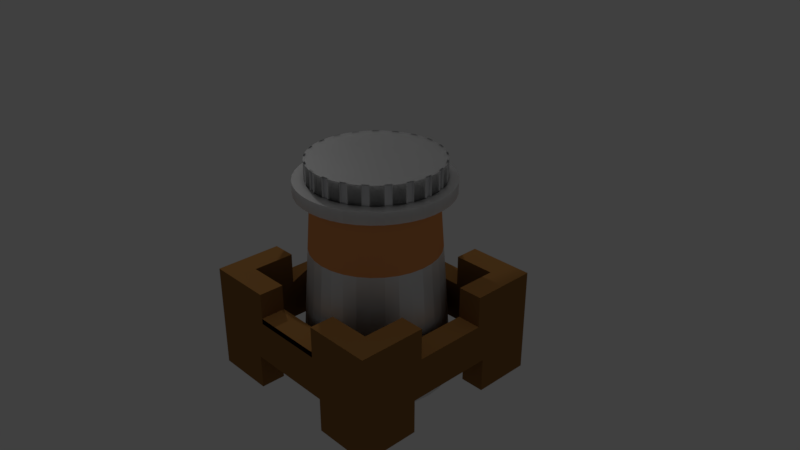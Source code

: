 # Source: CASTLE-level2.blend  (saved by Blender 2.79.0; exported with 4.5.12 LTS)
import bpy
from mathutils import Matrix  # noqa: F401  (used for matrix-valued properties, if any)

bpy.ops.wm.read_factory_settings(use_empty=True)
scene = bpy.context.scene
scene.name = 'Scene'

# ---- collections
col_collection_1 = bpy.data.collections.new('Collection 1'); scene.collection.children.link(col_collection_1)

# ---- materials (node trees are filled in below, after node groups)
mat_inneryellow = bpy.data.materials.new('inneryellow')
mat_inneryellow.alpha_threshold = 0.0
mat_inneryellow.roughness = 0.5
mat_inneryellow.line_color = (0.0, 0.0, 0.0, 1.0)
mat_brown = bpy.data.materials.new('brown')
mat_brown.alpha_threshold = 0.0
mat_brown.roughness = 0.5
mat_white_001 = bpy.data.materials.new('white.001')
mat_white_001.alpha_threshold = 0.0
mat_white_001.roughness = 0.5
mat_orange = bpy.data.materials.new('orange')
mat_orange.alpha_threshold = 0.0
mat_orange.roughness = 0.5
mat_grey = bpy.data.materials.new('grey')
mat_grey.alpha_threshold = 0.0
mat_grey.roughness = 0.5
mat_white = bpy.data.materials.new('white')
mat_white.alpha_threshold = 0.0
mat_white.roughness = 0.5
mat_lightgrey = bpy.data.materials.new('lightgrey')
mat_lightgrey.alpha_threshold = 0.0
mat_lightgrey.roughness = 0.5

# ---- material node trees
mat_inneryellow.use_nodes = True; mat_inneryellow.node_tree.nodes.clear()
_N = mat_inneryellow.node_tree.nodes; _L = mat_inneryellow.node_tree.links
n0 = _N.new('ShaderNodeBsdfToon'); n0.name = 'Toon BSDF'; n0.location = (3, 411)
n0.inputs[0].default_value = (0.8, 0.537, 0.2119, 1.0)
n1 = _N.new('ShaderNodeOutputMaterial'); n1.name = 'Material Output'; n1.location = (372, 305)
_L.new(n0.outputs[0], n1.inputs[0])
n1.is_active_output = True
mat_brown.use_nodes = True; mat_brown.node_tree.nodes.clear()
_N = mat_brown.node_tree.nodes; _L = mat_brown.node_tree.links
n0 = _N.new('ShaderNodeOutputMaterial'); n0.name = 'Material Output'; n0.location = (300, 300)
n1 = _N.new('ShaderNodeBsdfToon'); n1.name = 'Toon BSDF'; n1.location = (10, 300)
n1.inputs[0].default_value = (0.2883, 0.1383, 0.04082, 1.0)
_L.new(n1.outputs[0], n0.inputs[0])
n0.is_active_output = True
mat_white_001.use_nodes = True; mat_white_001.node_tree.nodes.clear()
_N = mat_white_001.node_tree.nodes; _L = mat_white_001.node_tree.links
n0 = _N.new('ShaderNodeBsdfToon'); n0.name = 'Toon BSDF'; n0.location = (83, 412)
n1 = _N.new('ShaderNodeOutputMaterial'); n1.name = 'Material Output'; n1.location = (555, 305)
n2 = _N.new('ShaderNodeBsdfAnisotropic'); n2.name = 'Glossy BSDF'; n2.location = (72, 183)
n2.distribution = 'GGX'
n2.inputs[1].default_value = 0.4472
n3 = _N.new('ShaderNodeMixShader'); n3.name = 'Mix Shader'; n3.location = (279, 325)
_L.new(n0.outputs[0], n3.inputs[1])
_L.new(n2.outputs[0], n3.inputs[2])
_L.new(n3.outputs[0], n1.inputs[0])
n1.is_active_output = True
mat_orange.use_nodes = True; mat_orange.node_tree.nodes.clear()
_N = mat_orange.node_tree.nodes; _L = mat_orange.node_tree.links
n0 = _N.new('ShaderNodeOutputMaterial'); n0.name = 'Material Output'; n0.location = (300, 300)
n1 = _N.new('ShaderNodeBsdfToon'); n1.name = 'Toon BSDF'; n1.location = (10, 300)
n1.inputs[0].default_value = (0.8, 0.3116, 0.1035, 1.0)
_L.new(n1.outputs[0], n0.inputs[0])
n0.is_active_output = True
mat_grey.use_nodes = True; mat_grey.node_tree.nodes.clear()
_N = mat_grey.node_tree.nodes; _L = mat_grey.node_tree.links
n0 = _N.new('ShaderNodeOutputMaterial'); n0.name = 'Material Output'; n0.location = (300, 300)
n1 = _N.new('ShaderNodeSubsurfaceScattering'); n1.name = 'Subsurface Scattering'; n1.location = (10, 300)
n1.inputs[0].default_value = (0.2462, 0.2462, 0.2462, 1.0)
n1.inputs[1].default_value = 1.1
n1.inputs[2].default_value = (1.0, 1.0, 1.0)
_L.new(n1.outputs[0], n0.inputs[0])
n0.is_active_output = True
mat_white.use_nodes = True; mat_white.node_tree.nodes.clear()
_N = mat_white.node_tree.nodes; _L = mat_white.node_tree.links
n0 = _N.new('ShaderNodeBsdfAnisotropic'); n0.name = 'Anisotropic BSDF'; n0.location = (-50, 452)
n0.distribution = 'GGX'
n0.inputs[0].default_value = (0.7401, 0.7566, 0.8073, 1.0)
n0.inputs[1].default_value = 0.4472
n0.inputs[2].default_value = 0.5
n1 = _N.new('ShaderNodeOutputMaterial'); n1.name = 'Material Output'; n1.location = (565, 345)
n2 = _N.new('ShaderNodeBsdfAnisotropic'); n2.name = 'Glossy BSDF'; n2.location = (-53, 197)
n2.distribution = 'GGX'
n2.inputs[1].default_value = 0.4472
n3 = _N.new('ShaderNodeMixShader'); n3.name = 'Mix Shader'; n3.location = (255, 410)
_L.new(n0.outputs[0], n3.inputs[1])
_L.new(n2.outputs[0], n3.inputs[2])
_L.new(n3.outputs[0], n1.inputs[0])
n1.is_active_output = True
mat_lightgrey.use_nodes = True; mat_lightgrey.node_tree.nodes.clear()
_N = mat_lightgrey.node_tree.nodes; _L = mat_lightgrey.node_tree.links
n0 = _N.new('ShaderNodeSubsurfaceScattering'); n0.name = 'Subsurface Scattering'; n0.location = (10, 300)
n0.inputs[0].default_value = (0.5489, 0.5489, 0.5489, 1.0)
n0.inputs[1].default_value = 1.0
n0.inputs[2].default_value = (1.0, 1.0, 1.0)
n1 = _N.new('ShaderNodeBsdfAnisotropic'); n1.name = 'Glossy BSDF'; n1.location = (11, 494)
n1.distribution = 'GGX'
n1.inputs[1].default_value = 0.4472
n2 = _N.new('ShaderNodeMixShader'); n2.name = 'Mix Shader'; n2.location = (234, 455)
n3 = _N.new('ShaderNodeOutputMaterial'); n3.name = 'Material Output'; n3.location = (490, 365)
_L.new(n1.outputs[0], n2.inputs[1])
_L.new(n0.outputs[0], n2.inputs[2])
_L.new(n2.outputs[0], n3.inputs[0])
n3.is_active_output = True

# ---- world
world_world = bpy.data.worlds.new('World'); scene.world = world_world
world_world.color = (0.05088, 0.05088, 0.05088)
world_world.use_sun_shadow = False
world_world.sun_shadow_jitter_overblur = 0.0
world_world.cycles.sampling_method = 'MANUAL'

# ---- cameras
cam_camera = bpy.data.cameras.new('Camera')
cam_camera.clip_end = 100.0
cam_camera.lens = 35.0
cam_camera.sensor_width = 32.0
cam_camera.sensor_height = 18.0
cam_camera.ortho_scale = 7.314
cam_camera.dof.focus_distance = 0.0

# ---- lights
light_lamp = bpy.data.lights.new('Lamp', 'POINT')
light_lamp.transmission_factor = 0.0
light_lamp.cutoff_distance = 30.0
light_lamp.energy = 100.0
light_lamp.shadow_buffer_clip_start = 1.001
light_lamp.shadow_soft_size = 0.1
light_lamp.shadow_maximum_resolution = 0.006
light_lamp.use_absolute_resolution = True
light_lamp_001 = bpy.data.lights.new('Lamp.001', 'POINT')
light_lamp_001.transmission_factor = 0.0
light_lamp_001.cutoff_distance = 30.0
light_lamp_001.energy = 100.0
light_lamp_001.shadow_buffer_clip_start = 1.001
light_lamp_001.shadow_soft_size = 0.1
light_lamp_001.shadow_maximum_resolution = 0.006
light_lamp_001.use_absolute_resolution = True

# ---- meshes
me_cube = bpy.data.meshes.new('Cube')
me_cube.from_pydata([(-1.169, 1.219, -0.2103), (-1.169, -1.174, -0.2103), (1.224, -1.174, -0.2081), (1.224, 1.219, -0.2081), (-1.168, 1.219, -1.435), (-1.168, -1.174, -1.435), (1.225, -1.174, -1.433), (1.225, 1.219, -1.433), (0.3435, 1.353, -0.4768), (0.3429, 1.353, 0.23), (0.3435, 0.6466, -0.4768), (0.3429, 0.6466, 0.23), (-0.3924, 0.7556, -1.416), (-0.3089, 0.6213, 0.7951), (-0.885, 0.9349, -0.21), (0.9396, 0.9349, -0.2084), (-0.885, -0.8897, -0.21), (0.9407, 0.9349, -1.433), (0.9396, -0.8897, -0.2084), (0.9407, -0.8897, -1.433), (0.9396, -0.8897, -0.2084), (0.9396, 0.9349, -0.2084), (-0.885, 0.9349, -0.21), (-0.8839, 0.9349, -1.435), (-0.8839, 0.9349, -1.435), (0.9407, 0.9349, -1.433), (-0.885, -0.8897, -0.21), (-0.8839, -0.8897, -1.435), (-0.8839, -0.8897, -1.435), (0.9407, -0.8897, -1.433), (-0.3639, 0.6466, 0.2293), (-0.3633, 0.6466, -0.4774), (-0.3639, 1.353, 0.2293), (-0.3633, 1.353, -0.4774), (4.076, 0.2261, -3.217), (0.3435, -0.6466, -0.4768), (0.3429, -0.6466, 0.23), (0.3435, -1.353, -0.4768), (0.3429, -1.353, 0.23), (-0.3639, -1.353, 0.2293), (-0.3633, -1.353, -0.4774), (-0.3639, -0.6466, 0.2293), (-0.3633, -0.6466, -0.4774), (-1.01, -6.706e-08, -0.8921), (-1.01, -6.706e-08, -0.8921), (-1.01, -6.706e-08, -0.8921), (-1.01, -6.706e-08, -0.8921), (-1.01, -6.706e-08, -0.8921), (-1.01, -6.706e-08, -0.8921), (-1.01, -6.706e-08, -0.8921), (-1.01, -6.706e-08, -0.8921), (-0.6565, 0.356, -0.4777), (-0.6571, 0.356, 0.2291), (-0.6565, -0.3508, -0.4777), (-0.6571, -0.3508, 0.2291), (-1.364, -0.3508, 0.2284), (-1.363, -0.3508, -0.4783), (-1.364, 0.356, 0.2284), (-1.363, 0.356, -0.4783), (1.343, 0.356, -0.4759), (1.343, 0.356, 0.2308), (1.343, -0.3508, -0.4759), (1.343, -0.3508, 0.2308), (0.6361, -0.3508, 0.2302), (0.6367, -0.3508, -0.4765), (0.6361, 0.356, 0.2302), (0.6367, 0.356, -0.4765), (-1.168, -0.4893, -1.435), (-0.8839, -0.4893, -1.435), (-0.8839, -0.4893, -1.435), (-1.169, -0.4893, -1.034), (-0.8843, -0.4893, -1.033), (-1.169, -0.3972, -0.2103), (0.3435, 0.7623, -0.4768), (-0.885, -0.3972, -0.21), (-0.885, -0.3972, -0.21), (0.3435, 1.0, -0.4768), (-0.486, -1.174, -1.435), (-0.3633, 1.0, -0.4774), (-0.486, -0.8897, -1.435), (-0.486, -0.8897, -1.435), (-0.3633, 0.7623, -0.4774), (-0.4863, -1.174, -1.033), (-0.4863, -0.8897, -1.033), (-1.169, -0.3972, -0.5691), (-0.8847, -0.3972, -0.5689), (0.5424, -1.174, -1.032), (0.5424, -0.8897, -1.032), (0.4505, -1.174, -0.5677), (0.4505, -0.8897, -0.5677), (0.4504, -1.174, -0.5032), (-0.3953, -1.174, -0.5684), (-0.3953, -0.8897, -0.5684), (0.4504, -0.8897, -0.5032), (-0.3956, -1.174, -0.2096), (-0.3953, -0.8897, -0.504), (-0.3953, -1.174, -0.504), (-1.01, 0.356, -0.478), (0.5428, -1.174, -1.434), (-1.169, -0.3972, -0.5691), (0.5428, -0.8897, -1.434), (0.5428, -0.8897, -1.434), (-0.8847, -0.3972, -0.5689), (-0.7722, 0.356, -0.4778), (0.4502, -1.174, -0.2088), (0.4502, -0.8897, -0.2088), (0.4502, -0.8897, -0.2088), (0.9399, -0.3972, -0.5672), (0.9396, -0.3972, -0.2084), (1.224, -0.3972, -0.567), (0.9396, -0.3972, -0.2084), (-0.3956, -0.8897, -0.2096), (-0.3956, -0.8897, -0.2096), (1.224, -0.3972, -0.2081), (0.9403, -0.4893, -1.032), (1.225, -0.4893, -1.031), (0.9407, -0.4893, -1.433), (0.9407, -0.4893, -1.433), (1.225, -0.4893, -1.433), (0.9399, 0.4486, -0.5672), (1.224, 0.4486, -0.567), (0.9396, 0.4486, -0.2084), (1.224, 0.4486, -0.2081), (0.9399, 0.4486, -0.5672), (0.9396, 0.4486, -0.2084), (0.9399, -0.3972, -0.5672), (1.224, -0.3972, -0.567), (1.224, 0.4486, -0.567), (-1.169, 0.4486, -0.5691), (-0.8847, 0.4486, -0.5689), (-0.885, 0.4486, -0.21), (-0.885, 0.4486, -0.21), (-1.169, 0.4486, -0.2103), (0.9403, 0.5394, -1.032), (1.225, 0.5394, -1.031), (0.9407, 0.5394, -1.433), (0.9407, 0.5394, -1.433), (1.225, 0.5394, -1.433), (-1.168, 0.5394, -1.435), (-0.8839, 0.5394, -1.435), (-0.8839, 0.5394, -1.435), (-1.169, 0.5394, -1.034), (-0.8843, 0.5394, -1.033), (0.5424, 1.219, -1.032), (0.5424, 0.9349, -1.032), (-0.4863, 1.219, -1.033), (-0.4864, 0.9349, -1.033), (-0.3953, 1.219, -0.5684), (-0.3953, 0.9349, -0.5684), (-0.3956, 1.219, -0.2096), (-0.3956, 0.9349, -0.2096), (-0.3956, 0.9349, -0.2096), (0.4505, 1.219, -0.5677), (0.4505, 0.9349, -0.5677), (0.4502, 0.9349, -0.2088), (0.4502, 0.9349, -0.2088), (0.4502, 1.219, -0.2088), (-0.486, 1.219, -1.435), (-0.486, 0.9349, -1.435), (-0.486, 0.9349, -1.435), (0.5428, 1.219, -1.434), (0.5428, 0.9349, -1.434), (0.5428, 0.9349, -1.434), (-0.4146, 0.538, 0.7949), (-0.5225, 0.6531, -1.416), (-0.5021, 0.4356, 0.7948), (-0.6302, 0.5271, -1.416), (-0.568, 0.3182, 0.7947), (-0.7112, 0.3826, -1.416), (-0.6096, 0.1901, 0.7946), (-0.7624, 0.2251, -1.416), (-0.6255, 0.05641, 0.7945), (-0.7819, 0.06064, -1.416), (-0.615, -0.07783, 0.7945), (-0.769, -0.1045, -1.417), (-0.5785, -0.2074, 0.7945), (-0.7241, -0.264, -1.417), (-0.5174, -0.3274, 0.7944), (-0.649, -0.4116, -1.417), (-0.4341, -0.4332, 0.7945), (-0.5465, -0.5417, -1.417), (-0.3317, -0.5207, 0.7945), (-0.4206, -0.6493, -1.417), (-0.2143, -0.5866, 0.7945), (-0.2761, -0.7303, -1.417), (-0.08625, -0.6282, 0.7946), (-0.1185, -0.7816, -1.416), (0.04746, -0.6441, 0.7947), (0.04595, -0.8011, -1.416), (0.1817, -0.6336, 0.7948), (0.2111, -0.7882, -1.416), (0.3113, -0.5971, 0.7949), (0.3705, -0.7433, -1.416), (0.4313, -0.536, 0.7951), (0.5182, -0.6682, -1.416), (0.5371, -0.4527, 0.7952), (0.6483, -0.5657, -1.416), (0.6246, -0.3503, 0.7953), (0.7559, -0.4397, -1.416), (0.6904, -0.2329, 0.7954), (0.8369, -0.2952, -1.415), (0.7321, -0.1048, 0.7955), (0.8882, -0.1377, -1.415), (0.748, 0.02888, 0.7956), (0.9077, 0.02677, -1.415), (0.7375, 0.1631, 0.7956), (0.8948, 0.1919, -1.415), (0.701, 0.2927, 0.7957), (0.8499, 0.3514, -1.415), (0.6399, 0.4127, 0.7957), (0.7747, 0.499, -1.415), (0.5566, 0.5185, 0.7957), (0.6722, 0.6291, -1.415), (0.4542, 0.606, 0.7956), (0.5463, 0.7367, -1.415), (0.3367, 0.6718, 0.7956), (0.4018, 0.8177, -1.415), (0.2087, 0.7135, 0.7955), (0.2443, 0.869, -1.415), (0.07499, 0.7294, 0.7954), (0.07981, 0.8885, -1.415), (-0.05925, 0.7189, 0.7953), (-0.08533, 0.8756, -1.416), (-0.1889, 0.6824, 0.7952), (-0.2448, 0.8307, -1.416), (-0.2924, 0.5992, -1.416), (-0.394, 0.5192, -1.416), (-0.4779, 0.421, -1.416), (-0.5412, 0.3082, -1.416), (-0.5812, 0.1853, -1.416), (-0.5964, 0.05692, -1.416), (-0.5863, -0.07196, -1.416), (-0.5513, -0.1964, -1.416), (-0.4926, -0.3116, -1.416), (-0.4126, -0.4131, -1.416), (-0.3144, -0.4971, -1.416), (-0.2016, -0.5603, -1.416), (-0.07869, -0.6003, -1.416), (0.04967, -0.6156, -1.416), (0.1785, -0.6055, -1.416), (0.303, -0.5705, -1.416), (0.4182, -0.5118, -1.416), (0.5197, -0.4318, -1.416), (0.6037, -0.3336, -1.416), (0.6669, -0.2208, -1.416), (0.7069, -0.09787, -1.415), (0.7222, 0.03049, -1.415), (0.7121, 0.1594, -1.415), (0.677, 0.2838, -1.415), (0.6184, 0.399, -1.415), (0.5384, 0.5005, -1.415), (0.4401, 0.5845, -1.415), (0.3274, 0.6477, -1.415), (0.2045, 0.6877, -1.415), (0.0761, 0.703, -1.416), (-0.05278, 0.6929, -1.416), (-0.1772, 0.6579, -1.416), (0.5221, 0.3374, 0.7955), (0.5707, 0.2418, 0.7955), (0.4402, -0.3519, 0.7951), (-0.4483, -0.1565, 0.7946), (-0.2518, -0.406, 0.7946), (0.5955, -0.07481, 0.7954), (-0.1582, -0.4585, 0.7946), (0.6082, 0.03168, 0.7955), (-0.3875, 0.3556, 0.7949), (0.1787, 0.5769, 0.7954), (0.3742, 0.4913, 0.7955), (-0.05623, -0.4917, 0.7947), (-0.3178, 0.4371, 0.795), (0.2604, -0.4669, 0.795), (0.1572, -0.4959, 0.7949), (0.5998, 0.1386, 0.7955), (-0.3996, -0.2521, 0.7946), (-0.3333, -0.3364, 0.7946), (0.07219, 0.5896, 0.7953), (-0.4399, 0.2621, 0.7948), (-0.03473, 0.5812, 0.7952), (0.356, -0.4182, 0.7951), (-0.2021, 0.4663, -1.55), (-0.008938, 0.6467, -1.55), (0.1842, -0.4663, -1.55), (-0.4599, 0.4726, -1.55), (-0.4816, -0.451, -1.55), (0.01175, -0.6553, -1.55), (0.2242, -0.5628, -1.55), (0.4398, -0.478, -1.55), (0.5623, -0.1768, 0.7953), (-0.4857, 0.0536, 0.7946), (-0.4731, 0.1601, 0.7947), (-0.4774, -0.05331, 0.7946), (0.2807, 0.5438, 0.7955), (0.4557, 0.4216, 0.7955), (0.05026, -0.5043, 0.7948), (-0.2335, 0.5035, 0.7951), (-0.138, 0.5522, 0.7951), (0.5099, -0.2703, 0.7952), (-0.3341, 0.6619, 0.1262), (-0.4473, 0.5728, 0.1261), (-0.5409, 0.4633, 0.126), (-0.6113, 0.3377, 0.1259), (-0.6558, 0.2007, 0.1258), (-0.6728, 0.05768, 0.1257), (-0.6616, -0.0859, 0.1256), (-0.6226, -0.2245, 0.1256), (-0.5572, -0.3529, 0.1256), (-0.4681, -0.466, 0.1256), (-0.3586, -0.5596, 0.1256), (-0.233, -0.6301, 0.1257), (-0.09602, -0.6746, 0.1258), (0.04701, -0.6916, 0.1259), (0.1906, -0.6804, 0.126), (0.3292, -0.6413, 0.1261), (0.4576, -0.576, 0.1262), (0.5707, -0.4869, 0.1263), (0.6643, -0.3774, 0.1265), (0.7347, -0.2517, 0.1266), (0.7793, -0.1148, 0.1267), (0.7963, 0.02824, 0.1268), (0.785, 0.1718, 0.1268), (0.746, 0.3105, 0.1269), (0.6807, 0.4388, 0.1269), (0.5916, 0.552, 0.1269), (0.4821, 0.6456, 0.1268), (0.3564, 0.716, 0.1268), (0.2195, 0.7605, 0.1267), (0.07645, 0.7775, 0.1266), (-0.06714, 0.7663, 0.1265), (-0.2058, 0.7272, 0.1263), (-0.3875, 0.5826, 0.5379), (-0.295, 0.4728, 0.5181), (-0.4071, 0.5658, 0.5522), (-0.3118, 0.4589, 0.5301), (-0.3296, 0.4432, 0.5377), (-0.3267, 0.4467, 0.5364), (-0.4285, 0.5473, 0.5612), (-0.4261, 0.5502, 0.5601), (-0.3457, 0.4242, 0.5398), (-0.4475, 0.5247, 0.5637), (-0.3619, 0.4055, 0.5371), (-0.4668, 0.5025, 0.5605), (-0.3775, 0.3878, 0.5297), (-0.4855, 0.4816, 0.5517), (-0.3921, 0.3717, 0.5178), (-0.503, 0.4626, 0.5376), (-0.3992, 0.3641, 0.5091), (-0.5185, 0.4463, 0.5188), (-0.5181, 0.447, 0.5196), (-0.4036, 0.3568, 0.5018), (-0.3707, 0.5976, 0.5189), (-0.2807, 0.4852, 0.5021), (-0.3573, 0.6102, 0.4961), (-0.2692, 0.4955, 0.4829), (-0.5289, 0.4312, 0.4958), (-0.412, 0.3439, 0.4824), (-0.5369, 0.4205, 0.4699), (-0.4184, 0.3347, 0.4607), (-0.3426, 0.6266, 0.4423), (-0.2563, 0.5085, 0.4376), (-0.3478, 0.62, 0.4702), (-0.261, 0.5033, 0.4611), (-0.5425, 0.4146, 0.4421), (-0.4227, 0.3294, 0.4374), (-0.5455, 0.4135, 0.4132), (-0.4247, 0.3283, 0.4132), (-0.5455, 0.4135, 0.4132), (-0.4247, 0.3283, 0.4132), (-0.3418, 0.6299, 0.4132), (-0.2553, 0.5109, 0.4132), (-0.3418, 0.6299, 0.4132), (-0.2553, 0.5109, 0.4132), (-0.5592, 0.4259, 0.1586), (-0.5392, 0.4621, 0.1555), (-0.4119, 0.3733, 0.1981), (-0.4326, 0.336, 0.2013), (-0.3384, 0.4594, 0.1958), (-0.3543, 0.6433, 0.1567), (-0.446, 0.5714, 0.1525), (-0.2632, 0.5185, 0.1992)], [], [(0, 22, 151, 149), (4, 157, 158, 24), (0, 4, 138, 141, 70, 67, 5, 1, 72, 84, 128, 132), (1, 5, 77, 82, 86, 98, 6, 2, 104, 88, 91, 94), (2, 6, 118, 115, 134, 137, 7, 3, 122, 120, 109, 113), (4, 0, 149, 147, 152, 156, 3, 7, 160, 143, 145, 157), (25, 162, 144, 146, 159, 23, 14, 150, 148, 153, 154, 21), (27, 80, 77, 5, 67, 68), (2, 18, 105, 104), (20, 106, 89, 92, 112, 16, 28, 79, 83, 87, 100, 29), (16, 75, 85, 129, 131, 14, 23, 140, 142, 71, 69, 28), (21, 121, 119, 107, 108, 20, 29, 116, 114, 133, 135, 25), (44, 49, 47, 46), (46, 45, 43, 44), (50, 43, 45, 48), (47, 48, 45, 46), (49, 50, 48, 47), (44, 43, 50, 49), (94, 111, 26, 74, 72, 1), (132, 130, 22, 0), (139, 138, 4, 24), (98, 101, 19, 6), (83, 82, 86, 87), (145, 146, 159, 157), (156, 155, 15, 124, 122, 3), (113, 110, 18, 2), (161, 160, 7, 137, 136, 17), (132, 128, 99, 102, 129, 131), (117, 118, 6, 19), (72, 75, 102, 99), (96, 94, 112, 95), (93, 90, 96, 95), (104, 90, 93, 106), (110, 113, 126, 125), (123, 125, 126, 127), (122, 124, 123, 127), (152, 147, 148, 153), (147, 149, 151, 148), (152, 153, 155, 156), (145, 143, 144, 146), (143, 160, 162, 144), (137, 134, 133, 136), (114, 115, 134, 133), (115, 118, 117, 114), (86, 87, 101, 98), (82, 77, 80, 83), (70, 141, 142, 71), (138, 140, 142, 141), (69, 71, 70, 67), (297, 12, 164, 298), (298, 164, 166, 299), (299, 166, 168, 300), (300, 168, 170, 301), (301, 170, 172, 302), (302, 172, 174, 303), (303, 174, 176, 304), (304, 176, 178, 305), (305, 178, 180, 306), (306, 180, 182, 307), (307, 182, 184, 308), (308, 184, 186, 309), (309, 186, 188, 310), (310, 188, 190, 311), (311, 190, 192, 312), (312, 192, 194, 313), (313, 194, 196, 314), (314, 196, 198, 315), (315, 198, 200, 316), (316, 200, 202, 317), (317, 202, 204, 318), (318, 204, 206, 319), (319, 206, 208, 320), (320, 208, 210, 321), (321, 210, 212, 322), (322, 212, 214, 323), (323, 214, 216, 324), (324, 216, 218, 325), (325, 218, 220, 326), (326, 220, 222, 327), (164, 12, 224, 222, 220, 218, 216, 214, 212, 210, 249, 250, 251, 252, 253, 254, 255, 256, 225, 226, 227, 228, 229, 230, 231, 232, 233, 178, 176, 174, 172, 170, 168, 166), (327, 222, 224, 328), (328, 224, 12, 297), (13, 163, 165, 167, 169, 171, 173, 175, 177, 273, 260, 290, 288, 289, 276, 265, 269, 294, 295, 277, 275, 266, 291, 267, 292, 257, 209, 211, 213, 215, 217, 219, 221, 223), (209, 257, 258, 272, 264, 262, 287, 296, 259, 278, 270, 271, 293, 268, 263, 261, 274, 273, 177, 179, 181, 183, 185, 187, 189, 191, 193, 195, 197, 199, 201, 203, 205, 207), (178, 233, 234, 235, 236, 237, 238, 239, 240, 241, 242, 243, 244, 245, 246, 247, 248, 249, 210, 208, 206, 204, 202, 200, 198, 196, 194, 192, 190, 188, 186, 184, 182, 180), (230, 288, 290, 231), (229, 228, 276, 289), (228, 227, 373, 374, 366, 364, 362, 356, 354, 348, 345, 265, 276), (241, 240, 270, 278), (259, 242, 241, 278), (230, 229, 289, 288), (227, 226, 375, 373), (294, 269, 334, 332, 330, 350, 352, 360, 358, 368, 370, 378, 375, 226, 225), (225, 256, 295, 294), (256, 255, 277, 295), (232, 231, 290, 260), (233, 232, 260, 273), (273, 274, 234, 233), (235, 234, 274, 261), (236, 235, 261, 263), (268, 237, 236, 263), (238, 237, 268, 293), (238, 293, 271, 239), (240, 239, 271, 270), (243, 242, 259, 296), (254, 275, 277, 255), (254, 253, 266, 275), (291, 266, 253, 252), (252, 251, 267, 291), (251, 250, 292, 267), (250, 249, 257, 292), (249, 248, 258, 257), (248, 247, 272, 258), (246, 264, 272, 247), (246, 245, 262, 264), (287, 262, 245, 244), (244, 243, 296, 287), (223, 328, 297, 13), (221, 327, 328, 223), (219, 326, 327, 221), (217, 325, 326, 219), (215, 324, 325, 217), (213, 323, 324, 215), (211, 322, 323, 213), (209, 321, 322, 211), (207, 320, 321, 209), (205, 319, 320, 207), (203, 318, 319, 205), (201, 317, 318, 203), (199, 316, 317, 201), (197, 315, 316, 199), (195, 314, 315, 197), (193, 313, 314, 195), (191, 312, 313, 193), (189, 311, 312, 191), (187, 310, 311, 189), (185, 309, 310, 187), (183, 308, 309, 185), (181, 307, 308, 183), (179, 306, 307, 181), (177, 305, 306, 179), (175, 304, 305, 177), (173, 303, 304, 175), (171, 302, 303, 173), (169, 301, 302, 171), (167, 300, 301, 169), (165, 347, 346, 353, 355, 361, 363, 365, 371, 372, 299, 300, 167), (163, 336, 335, 338, 340, 342, 344, 347, 165), (13, 297, 298, 377, 376, 369, 367, 357, 359, 351, 349, 329, 331, 336, 163), (371, 374, 373, 372), (377, 372, 373, 375), (345, 343, 341, 339, 337, 333, 334, 269, 265), (355, 356, 362, 361), (365, 361, 362, 366), (377, 375, 378, 376), (365, 366, 374, 371), (372, 377, 298, 299), (334, 337, 335, 331), (335, 337, 339, 338), (338, 339, 341, 340), (340, 341, 343, 342), (344, 342, 343, 345), (345, 348, 347, 344), (354, 353, 347, 348), (353, 354, 356, 355), (329, 330, 332, 334, 331), (349, 350, 330, 329), (357, 369, 368, 358), (357, 358, 360, 359), (359, 360, 352, 351), (351, 352, 350, 349), (369, 376, 378, 368)])
me_cube.polygons.foreach_set('material_index', [1, 1, 1, 1, 1, 1, 1, 1, 1, 1, 1, 1, 0, 0, 0, 0, 0, 0, 1, 1, 1, 1, 1, 1, 1, 1, 1, 1, 1, 1, 1, 1, 1, 1, 1, 1, 1, 1, 1, 1, 1, 1, 1, 1, 1, 1, 1, 1, 1, 2, 2, 2, 2, 2, 2, 2, 2, 2, 2, 2, 2, 2, 2, 2, 2, 2, 2, 2, 2, 2, 2, 2, 2, 2, 2, 2, 2, 2, 2, 2, 2, 2, 0, 0, 2, 0, 0, 0, 0, 0, 0, 0, 0, 0, 0, 0, 0, 0, 0, 0, 0, 0, 0, 0, 0, 0, 0, 0, 0, 0, 0, 0, 0, 0, 0, 0, 0, 3, 3, 3, 3, 3, 3, 3, 3, 3, 3, 3, 3, 3, 3, 3, 3, 3, 3, 3, 3, 3, 3, 3, 3, 3, 3, 3, 3, 3, 3, 3, 3, 1, 1, 0, 1, 1, 1, 1, 3, 1, 1, 1, 1, 1, 1, 1, 1, 1, 1, 1, 1, 1, 1, 1])
me_cube.materials.append(mat_inneryellow)
me_cube.materials.append(mat_brown)
me_cube.materials.append(mat_white_001)
me_cube.materials.append(mat_orange)
me_cube.use_remesh_preserve_volume = False
me_cube.use_remesh_preserve_attributes = False
me_cube.use_mirror_vertex_groups = False
me_cube.update()
me_cube_001 = bpy.data.meshes.new('Cube.001')
me_cube_001.from_pydata([(1.569e-08, 0.6869, -0.4597), (0.134, 0.6737, -0.4597), (0.2629, 0.6346, -0.4597), (0.3816, 0.5711, -0.4597), (0.4857, 0.4857, -0.4597), (0.5711, 0.3816, -0.4597), (0.6346, 0.2629, -0.4597), (0.6737, 0.134, -0.4597), (0.6869, 1.01e-07, -0.4597), (0.6737, -0.134, -0.4597), (0.6346, -0.2629, -0.4597), (0.5711, -0.3816, -0.4597), (0.4857, -0.4857, -0.4597), (0.3816, -0.5711, -0.4597), (0.2629, -0.6346, -0.4597), (0.134, -0.6737, -0.4597), (-2.081e-07, -0.6869, -0.4597), (-0.134, -0.6737, -0.4597), (-0.2629, -0.6346, -0.4597), (-0.3816, -0.5711, -0.4597), (-0.4857, -0.4857, -0.4597), (-0.5711, -0.3816, -0.4597), (-0.6346, -0.2629, -0.4597), (-0.6737, -0.134, -0.4597), (-0.6869, 7.124e-07, -0.4597), (-0.6737, 0.134, -0.4597), (-0.6346, 0.2629, -0.4597), (-0.5711, 0.3816, -0.4597), (-0.4857, 0.4857, -0.4597), (-0.3816, 0.5711, -0.4597), (-0.2629, 0.6346, -0.4597), (-0.134, 0.6737, -0.4597), (0.0003007, 0.7622, -0.4376), (0.0003007, 0.7622, -0.5635), (0.1217, 0.7526, -0.4376), (0.1217, 0.7526, -0.5635), (0.2401, 0.7242, -0.4376), (0.2401, 0.7242, -0.5635), (0.3526, 0.6776, -0.4376), (0.3526, 0.6776, -0.5635), (0.4565, 0.614, -0.4376), (0.4565, 0.614, -0.5635), (0.5491, 0.5349, -0.4376), (0.5491, 0.5349, -0.5635), (0.6282, 0.4423, -0.4376), (0.6282, 0.4423, -0.5635), (0.6918, 0.3384, -0.4376), (0.6918, 0.3384, -0.5635), (0.7384, 0.2259, -0.4376), (0.7384, 0.2259, -0.5635), (0.7668, 0.1075, -0.4376), (0.7668, 0.1075, -0.5635), (0.7764, -0.01389, -0.4376), (0.7764, -0.01389, -0.5635), (0.7668, -0.1353, -0.4376), (0.7668, -0.1353, -0.5635), (0.7384, -0.2537, -0.4376), (0.7384, -0.2537, -0.5635), (0.6918, -0.3662, -0.4376), (0.6918, -0.3662, -0.5635), (0.6282, -0.4701, -0.4376), (0.6282, -0.4701, -0.5635), (0.5491, -0.5627, -0.4376), (0.5491, -0.5627, -0.5635), (0.4565, -0.6417, -0.4376), (0.4565, -0.6417, -0.5635), (0.3526, -0.7054, -0.4376), (0.3526, -0.7054, -0.5635), (0.2401, -0.752, -0.4376), (0.2401, -0.752, -0.5635), (0.1217, -0.7804, -0.4376), (0.1217, -0.7804, -0.5635), (0.0003001, -0.79, -0.4376), (0.0003001, -0.79, -0.5635), (-0.1211, -0.7804, -0.4376), (-0.1211, -0.7804, -0.5635), (-0.2395, -0.752, -0.4376), (-0.2395, -0.752, -0.5635), (-0.352, -0.7054, -0.4376), (-0.352, -0.7054, -0.5635), (-0.4559, -0.6417, -0.4376), (-0.4559, -0.6417, -0.5635), (-0.5485, -0.5627, -0.4376), (-0.5485, -0.5627, -0.5635), (-0.6276, -0.4701, -0.4376), (-0.6276, -0.4701, -0.5635), (-0.6912, -0.3662, -0.4376), (-0.6912, -0.3662, -0.5635), (-0.7378, -0.2537, -0.4376), (-0.7378, -0.2537, -0.5635), (-0.7662, -0.1353, -0.4376), (-0.7662, -0.1353, -0.5635), (-0.7758, -0.01389, -0.4376), (-0.7758, -0.01389, -0.5635), (-0.7662, 0.1075, -0.4376), (-0.7662, 0.1075, -0.5635), (-0.7378, 0.2259, -0.4376), (-0.7378, 0.2259, -0.5635), (-0.6912, 0.3384, -0.4376), (-0.6912, 0.3384, -0.5635), (-0.6276, 0.4423, -0.4376), (-0.6276, 0.4423, -0.5635), (-0.5485, 0.5349, -0.4376), (-0.5485, 0.5349, -0.5635), (-0.4559, 0.614, -0.4376), (-0.4559, 0.614, -0.5635), (-0.352, 0.6776, -0.4376), (-0.352, 0.6776, -0.5635), (-0.2395, 0.7242, -0.4376), (-0.2395, 0.7242, -0.5635), (-0.1211, 0.7526, -0.4376), (-0.1211, 0.7526, -0.5635), (-0.5471, 6.24e-07, -0.4597), (-0.5365, -0.1067, -0.4597), (-0.1067, -0.5365, -0.4597), (0.5365, 0.1067, -0.4597), (0.5054, -0.2094, -0.4597), (-0.3868, -0.3868, -0.4597), (0.4549, -0.3039, -0.4597), (-0.4549, -0.3039, -0.4597), (0.2094, 0.5054, -0.4597), (-0.3868, 0.3868, -0.4597), (-0.5054, 0.2094, -0.4597), (0.3868, -0.3868, -0.4597), (0.1067, 0.5365, -0.4597), (0.1067, -0.5365, -0.4597), (0.2094, -0.5054, -0.4597), (-0.5054, -0.2094, -0.4597), (0.5471, 1.371e-07, -0.4597), (0.5365, -0.1067, -0.4597), (-0.3039, 0.4549, -0.4597), (0.3039, 0.4549, -0.4597), (-0.2093, 0.5054, -0.4597), (-1.439e-07, -0.5471, -0.4597), (-0.3039, -0.4549, -0.4597), (0.4549, 0.3039, -0.4597), (0.3868, 0.3868, -0.4597), (0.5054, 0.2094, -0.4597), (-0.4549, 0.3039, -0.4597), (-0.5365, 0.1067, -0.4597), (0.3039, -0.4549, -0.4597), (3.431e-08, 0.5471, -0.4597), (-0.1067, 0.5365, -0.4597), (-0.2094, -0.5054, -0.4597), (0.5969, 0.306, -0.4387), (0.5969, 0.306, -0.7594), (4.915e-08, 0.6707, -0.7594), (4.915e-08, 0.6707, -0.4387), (0.06678, 0.6674, -0.7594), (0.06678, 0.6674, -0.4387), (0.1329, 0.6574, -0.7594), (0.1329, 0.6574, -0.4387), (0.1977, 0.6409, -0.7594), (0.1977, 0.6409, -0.4387), (0.2605, 0.6181, -0.7594), (0.2605, 0.6181, -0.4387), (0.3208, 0.5891, -0.7594), (0.3208, 0.5891, -0.4387), (0.3778, 0.5542, -0.7594), (0.3778, 0.5542, -0.4387), (0.4311, 0.5138, -0.7594), (0.4311, 0.5138, -0.4387), (0.4802, 0.4683, -0.7594), (0.4802, 0.4683, -0.4387), (0.5244, 0.4182, -0.7594), (0.5244, 0.4182, -0.4387), (0.5634, 0.3639, -0.7594), (0.5634, 0.3639, -0.4387), (0.5969, 0.306, -0.7594), (0.5969, 0.306, -0.4387), (0.6244, 0.245, -0.7594), (0.6244, 0.245, -0.4387), (0.6457, 0.1817, -0.7594), (0.6457, 0.1817, -0.4387), (0.6605, 0.1165, -0.7594), (0.6605, 0.1165, -0.4387), (0.6689, 0.05012, -0.7594), (0.6689, 0.05012, -0.4387), (0.6705, -0.01672, -0.7594), (0.6705, -0.01672, -0.4387), (0.6655, -0.0834, -0.7594), (0.6655, -0.0834, -0.4387), (0.6539, -0.1493, -0.7594), (0.6539, -0.1493, -0.4387), (0.6358, -0.2136, -0.7594), (0.6358, -0.2136, -0.4387), (0.6114, -0.2759, -0.7594), (0.6114, -0.2759, -0.4387), (0.5809, -0.3354, -0.7594), (0.5809, -0.3354, -0.4387), (0.5446, -0.3915, -0.7594), (0.5446, -0.3915, -0.4387), (0.5029, -0.4438, -0.7594), (0.5029, -0.4438, -0.4387), (0.4562, -0.4917, -0.7594), (0.4562, -0.4917, -0.4387), (0.405, -0.5347, -0.7594), (0.405, -0.5347, -0.4387), (0.3497, -0.5723, -0.7594), (0.3497, -0.5723, -0.4387), (0.291, -0.6043, -0.7594), (0.291, -0.6043, -0.4387), (0.2294, -0.6303, -0.7594), (0.2294, -0.6303, -0.4387), (0.1655, -0.65, -0.7594), (0.1655, -0.65, -0.4387), (0.09997, -0.6632, -0.7594), (0.09997, -0.6632, -0.4387), (0.03343, -0.6699, -0.7594), (0.03343, -0.6699, -0.4387), (-0.03343, -0.6699, -0.7594), (-0.03343, -0.6699, -0.4387), (-0.09997, -0.6632, -0.7594), (-0.09997, -0.6632, -0.4387), (-0.1655, -0.65, -0.7594), (-0.1655, -0.65, -0.4387), (-0.2294, -0.6303, -0.7594), (-0.2294, -0.6303, -0.4387), (-0.291, -0.6043, -0.7594), (-0.291, -0.6043, -0.4387), (-0.3497, -0.5723, -0.7594), (-0.3497, -0.5723, -0.4387), (-0.405, -0.5347, -0.7594), (-0.405, -0.5347, -0.4387), (-0.4562, -0.4917, -0.7594), (-0.4562, -0.4917, -0.4387), (-0.5029, -0.4438, -0.7594), (-0.5029, -0.4438, -0.4387), (-0.5446, -0.3915, -0.7594), (-0.5446, -0.3915, -0.4387), (-0.5809, -0.3354, -0.7594), (-0.5809, -0.3354, -0.4387), (-0.6114, -0.2759, -0.7594), (-0.6114, -0.2759, -0.4387), (-0.6358, -0.2136, -0.7594), (-0.6358, -0.2136, -0.4387), (-0.6539, -0.1493, -0.7594), (-0.6539, -0.1493, -0.4387), (-0.6655, -0.0834, -0.7594), (-0.6655, -0.0834, -0.4387), (-0.6705, -0.01672, -0.7594), (-0.6705, -0.01672, -0.4387), (-0.6689, 0.05012, -0.7594), (-0.6689, 0.05012, -0.4387), (-0.6605, 0.1165, -0.7594), (-0.6605, 0.1165, -0.4387), (-0.6457, 0.1817, -0.7594), (-0.6457, 0.1817, -0.4387), (-0.6244, 0.245, -0.7594), (-0.6244, 0.245, -0.4387), (-0.5969, 0.306, -0.7594), (-0.5969, 0.306, -0.4387), (-0.5634, 0.3639, -0.7594), (-0.5634, 0.3639, -0.4387), (-0.5244, 0.4182, -0.7594), (-0.5244, 0.4182, -0.4387), (-0.4802, 0.4683, -0.7594), (-0.4802, 0.4683, -0.4387), (-0.4311, 0.5138, -0.7594), (-0.4311, 0.5138, -0.4387), (-0.3778, 0.5542, -0.7594), (-0.3778, 0.5542, -0.4387), (-0.3208, 0.5891, -0.7594), (-0.3208, 0.5891, -0.4387), (-0.2605, 0.6181, -0.7594), (-0.2605, 0.6181, -0.4387), (-0.1977, 0.6409, -0.7594), (-0.1977, 0.6409, -0.4387), (-0.1329, 0.6574, -0.7594), (-0.1329, 0.6574, -0.4387), (-0.06679, 0.6674, -0.7594), (-0.06679, 0.6674, -0.4387), (0.6244, 0.245, -0.7594), (0.6244, 0.245, -0.4387), (0.609, 0.2381, -0.4387), (0.609, 0.2381, -0.7594), (0.5815, 0.299, -0.7594), (0.5815, 0.299, -0.4387), (0.4802, 0.4683, -0.7594), (0.4802, 0.4683, -0.4387), (0.5244, 0.4182, -0.7594), (0.5244, 0.4182, -0.4387), (0.5117, 0.407, -0.4387), (0.4675, 0.4572, -0.4387), (0.4675, 0.4572, -0.7594), (0.5117, 0.407, -0.7594), (0.3208, 0.5891, -0.7594), (0.3208, 0.5891, -0.4387), (0.3778, 0.5542, -0.7594), (0.3778, 0.5542, -0.4387), (0.369, 0.5398, -0.4387), (0.312, 0.5746, -0.4387), (0.312, 0.5746, -0.7594), (0.369, 0.5398, -0.7594), (0.1329, 0.6574, -0.7594), (0.1329, 0.6574, -0.4387), (0.1977, 0.6409, -0.7594), (0.1977, 0.6409, -0.4387), (0.1935, 0.6246, -0.4387), (0.1287, 0.6411, -0.4387), (0.1287, 0.6411, -0.7594), (0.1935, 0.6246, -0.7594), (-0.06679, 0.6674, -0.7594), (-0.06679, 0.6674, -0.4387), (4.843e-08, 0.6707, -0.7594), (4.843e-08, 0.6707, -0.4387), (0.0008425, 0.6539, -0.4387), (-0.06594, 0.6505, -0.4387), (-0.06594, 0.6505, -0.7594), (0.0008425, 0.6539, -0.7594), (-0.2605, 0.6181, -0.7594), (-0.2605, 0.6181, -0.4387), (-0.1977, 0.6409, -0.7594), (-0.1977, 0.6409, -0.4387), (-0.1919, 0.6251, -0.4387), (-0.2548, 0.6022, -0.4387), (-0.2548, 0.6022, -0.7594), (-0.1919, 0.6251, -0.7594), (-0.4311, 0.5138, -0.7594), (-0.4311, 0.5138, -0.4387), (-0.3778, 0.5542, -0.7594), (-0.3778, 0.5542, -0.4387), (-0.3676, 0.5407, -0.4387), (-0.4209, 0.5003, -0.4387), (-0.4209, 0.5003, -0.7594), (-0.3676, 0.5407, -0.7594), (-0.5244, 0.4182, -0.7594), (-0.5244, 0.4182, -0.4387), (-0.5634, 0.3639, -0.4387), (-0.5634, 0.3639, -0.7594), (-0.5497, 0.354, -0.7594), (-0.5107, 0.4083, -0.7594), (-0.5107, 0.4083, -0.4387), (-0.5497, 0.354, -0.4387), (-0.6244, 0.245, -0.7594), (-0.6244, 0.245, -0.4387), (-0.6457, 0.1817, -0.4387), (-0.6457, 0.1817, -0.7594), (-0.6296, 0.1763, -0.7594), (-0.6084, 0.2397, -0.7594), (-0.6084, 0.2397, -0.4387), (-0.6296, 0.1763, -0.4387), (-0.6689, 0.05012, -0.7594), (-0.6689, 0.05012, -0.4387), (-0.6705, -0.01672, -0.4387), (-0.6705, -0.01672, -0.7594), (-0.6536, -0.01714, -0.7594), (-0.652, 0.0497, -0.7594), (-0.652, 0.0497, -0.4387), (-0.6536, -0.01714, -0.4387), (-0.6539, -0.1493, -0.7594), (-0.6539, -0.1493, -0.4387), (-0.6358, -0.2136, -0.4387), (-0.6358, -0.2136, -0.7594), (-0.6195, -0.209, -0.7594), (-0.6377, -0.1447, -0.7594), (-0.6377, -0.1447, -0.4387), (-0.6195, -0.209, -0.4387), (-0.5809, -0.3354, -0.7594), (-0.5809, -0.3354, -0.4387), (-0.5446, -0.3915, -0.4387), (-0.5446, -0.3915, -0.7594), (-0.5304, -0.3824, -0.7594), (-0.5667, -0.3262, -0.7594), (-0.5667, -0.3262, -0.4387), (-0.5304, -0.3824, -0.4387), (-0.405, -0.5347, -0.7594), (-0.405, -0.5347, -0.4387), (-0.4562, -0.4917, -0.7594), (-0.4562, -0.4917, -0.4387), (-0.4454, -0.4787, -0.4387), (-0.3941, -0.5217, -0.4387), (-0.3941, -0.5217, -0.7594), (-0.4454, -0.4787, -0.7594), (-0.291, -0.6043, -0.7594), (-0.291, -0.6043, -0.4387), (-0.2294, -0.6303, -0.4387), (-0.2294, -0.6303, -0.7594), (-0.2228, -0.6147, -0.7594), (-0.2845, -0.5887, -0.7594), (-0.2845, -0.5887, -0.4387), (-0.2228, -0.6147, -0.4387), (-0.09997, -0.6632, -0.7594), (-0.09997, -0.6632, -0.4387), (-0.03343, -0.6699, -0.4387), (-0.03343, -0.6699, -0.7594), (-0.03175, -0.6531, -0.7594), (-0.09829, -0.6464, -0.7594), (-0.09829, -0.6464, -0.4387), (-0.03175, -0.6531, -0.4387), (0.09997, -0.6632, -0.7594), (0.09997, -0.6632, -0.4387), (0.1655, -0.65, -0.4387), (0.1655, -0.65, -0.7594), (0.1622, -0.6334, -0.7594), (0.09662, -0.6467, -0.7594), (0.09662, -0.6467, -0.4387), (0.1622, -0.6334, -0.4387), (0.291, -0.6043, -0.7594), (0.291, -0.6043, -0.4387), (0.3497, -0.5723, -0.4387), (0.3497, -0.5723, -0.7594), (0.3417, -0.5575, -0.7594), (0.2829, -0.5895, -0.7594), (0.2829, -0.5895, -0.4387), (0.3417, -0.5575, -0.4387), (0.4562, -0.4917, -0.7594), (0.4562, -0.4917, -0.4387), (0.5029, -0.4438, -0.4387), (0.5029, -0.4438, -0.7594), (0.4908, -0.432, -0.7594), (0.4441, -0.4799, -0.7594), (0.4441, -0.4799, -0.4387), (0.4908, -0.432, -0.4387), (0.5809, -0.3354, -0.7594), (0.5809, -0.3354, -0.4387), (0.6114, -0.2759, -0.4387), (0.6114, -0.2759, -0.7594), (0.5963, -0.2682, -0.7594), (0.5658, -0.3277, -0.7594), (0.5658, -0.3277, -0.4387), (0.5963, -0.2682, -0.4387), (0.6655, -0.0834, -0.7594), (0.6655, -0.0834, -0.4387), (0.6539, -0.1493, -0.7594), (0.6539, -0.1493, -0.4387), (0.6373, -0.1463, -0.4387), (0.6489, -0.08047, -0.4387), (0.6489, -0.08047, -0.7594), (0.6373, -0.1463, -0.7594), (0.6605, 0.1165, -0.7594), (0.6605, 0.1165, -0.4387), (0.6689, 0.05012, -0.7594), (0.6689, 0.05012, -0.4387), (0.6521, 0.04802, -0.4387), (0.6438, 0.1144, -0.4387), (0.6438, 0.1144, -0.7594), (0.6521, 0.04802, -0.7594), (0.1655, -0.65, -0.7594), (0.1655, -0.65, -0.4387), (0.1622, -0.6334, -0.7594), (0.1622, -0.6334, -0.4387), (0.09997, -0.6632, -0.7594), (0.09662, -0.6467, -0.7594), (0.09997, -0.6632, -0.4387), (0.09662, -0.6467, -0.4387), (0.1984, 0.6541, -0.4597), (0.3222, 0.6029, -0.4597), (-0.4802, 0.4683, -0.461), (4.915e-08, 0.6707, -0.5493), (-0.4197, 0.3958, -0.5635), (0.06678, 0.6674, -0.5493), (-0.4802, 0.4683, -0.4597), (0.1329, 0.6574, -0.5493), (-0.4311, 0.5138, -0.461), (0.1977, 0.6409, -0.5493), (-0.3768, 0.4355, -0.5635), (0.1977, 0.6409, -0.4597), (-0.4311, 0.5138, -0.4597), (0.1977, 0.6409, -0.4597), (0.1977, 0.6409, -0.5493), (-0.4209, 0.5003, -0.461), (0.2605, 0.6181, -0.5493), (-0.3679, 0.4238, -0.5635), (-0.4209, 0.5003, -0.4597), (-0.4311, 0.5138, -0.461), (-0.3768, 0.4355, -0.5635), (0.3208, 0.5891, -0.5493), (-0.4311, 0.5138, -0.4597), (0.3778, 0.5542, -0.5493), (-0.5107, 0.4083, -0.461), (0.3778, 0.5542, -0.4597), (-0.4464, 0.3433, -0.5635), (-0.5107, 0.4083, -0.4597), (0.3778, 0.5542, -0.4597), (-0.5244, 0.4182, -0.461), (0.3778, 0.5542, -0.5493), (-0.4584, 0.3519, -0.5635), (0.4311, 0.5138, -0.5493), (-0.5244, 0.4182, -0.4597), (0.4802, 0.4683, -0.5493), (0.5244, 0.4182, -0.5493), (0.5244, 0.4182, -0.4597), (-0.5497, 0.354, -0.461), (-0.4805, 0.2958, -0.5635), (0.5244, 0.4182, -0.4597), (-0.5497, 0.354, -0.4597), (0.5244, 0.4182, -0.5493), (0.5634, 0.3639, -0.5493), (0.5969, 0.306, -0.5493), (-0.5244, 0.4182, -0.461), (-0.4584, 0.3519, -0.5635), (-0.5244, 0.4182, -0.4597), (-0.5969, 0.306, -0.461), (0.6244, 0.245, -0.5493), (-0.5218, 0.2538, -0.5635), (0.6244, 0.245, -0.4597), (-0.5969, 0.306, -0.4597), (0.6244, 0.245, -0.4597), (-0.5634, 0.3639, -0.461), (-0.4925, 0.3044, -0.5635), (-0.5634, 0.3639, -0.4597), (0.6244, 0.245, -0.5493), (0.6457, 0.1817, -0.5493), (0.6605, 0.1165, -0.5493), (0.6689, 0.05012, -0.5493), (0.6689, 0.05012, -0.4597), (0.6689, 0.05012, -0.4597), (-0.5634, 0.3639, -0.461), (-0.4925, 0.3044, -0.5635), (-0.5634, 0.3639, -0.4597), (-0.6244, 0.245, -0.461), (0.6689, 0.05012, -0.5493), (-0.5458, 0.2004, -0.5635), (0.6705, -0.01672, -0.5493), (-0.6244, 0.245, -0.4597), (0.6655, -0.0834, -0.5493), (-0.6244, 0.245, -0.461), (0.6539, -0.1493, -0.5493), (-0.5458, 0.2004, -0.5635), (0.6539, -0.1493, -0.461), (-0.6244, 0.245, -0.4597), (0.6539, -0.1493, -0.4597), (-0.6084, 0.2397, -0.461), (-0.5318, 0.1957, -0.5635), (-0.6084, 0.2397, -0.4597), (0.6539, -0.1493, -0.4597), (0.6539, -0.1493, -0.461), (0.6539, -0.1493, -0.5493), (0.6358, -0.2136, -0.5493), (0.6114, -0.2759, -0.5493), (0.5809, -0.3354, -0.5493), (-0.6296, 0.1763, -0.461), (-0.5505, 0.1403, -0.5635), (-0.6296, 0.1763, -0.4597), (0.5809, -0.3354, -0.461), (0.5809, -0.3354, -0.4597), (0.5809, -0.3354, -0.4597), (0.5809, -0.3354, -0.461), (-0.6457, 0.1817, -0.461), (0.5809, -0.3354, -0.5493), (-0.5645, 0.145, -0.5635), (0.5446, -0.3915, -0.5493), (-0.6457, 0.1817, -0.4597), (-0.6457, 0.1817, -0.461), (-0.5645, 0.145, -0.5635), (-0.6457, 0.1817, -0.4597), (-0.6605, 0.1165, -0.461), (0.5029, -0.4438, -0.5493), (-0.5775, 0.08798, -0.5635), (0.4562, -0.4917, -0.5493), (-0.6605, 0.1165, -0.4597), (0.4562, -0.4917, -0.461), (0.4562, -0.4917, -0.4597), (-0.652, 0.0497, -0.461), (0.4562, -0.4917, -0.4597), (-0.57, 0.02958, -0.5635), (-0.652, 0.0497, -0.4597), (0.4562, -0.4917, -0.461), (-0.6689, 0.05012, -0.461), (0.4562, -0.4917, -0.5493), (-0.5848, 0.02995, -0.5635), (0.405, -0.5347, -0.5493), (-0.6689, 0.05012, -0.4597), (0.3497, -0.5723, -0.5493), (-0.6689, 0.05012, -0.461), (0.291, -0.6043, -0.5493), (-0.5848, 0.02995, -0.5635), (0.291, -0.6043, -0.461), (-0.6689, 0.05012, -0.4597), (0.291, -0.6043, -0.4597), (0.291, -0.6043, -0.4597), (-0.5862, -0.02852, -0.5635), (0.291, -0.6043, -0.461), (-0.5862, -0.02852, -0.4376), (0.291, -0.6043, -0.5493), (-0.6705, -0.01672, -0.4597), (0.2294, -0.6303, -0.5493), (0.1655, -0.65, -0.5493), (-0.5714, -0.02889, -0.5635), (-0.6536, -0.01714, -0.461), (-0.6532, 6.911e-07, -0.4597), (0.09997, -0.6632, -0.5493), (-0.6536, -0.01714, -0.4597), (0.09997, -0.6632, -0.461), (-0.5862, -0.02852, -0.5635), (0.09997, -0.6632, -0.4597), (-0.5862, -0.02852, -0.4376), (0.09997, -0.6632, -0.4597), (-0.6705, -0.01672, -0.4597), (0.09997, -0.6632, -0.461), (0.09997, -0.6632, -0.5493), (0.03343, -0.6699, -0.5493), (-0.5818, -0.08685, -0.5635), (-0.5818, -0.08685, -0.4376), (-0.6655, -0.0834, -0.4597), (-0.03343, -0.6699, -0.5493), (-0.09997, -0.6632, -0.5493), (-0.5717, -0.1444, -0.5635), (-0.5717, -0.1444, -0.4376), (-0.09997, -0.6632, -0.461), (-0.6539, -0.1493, -0.4597), (-0.09997, -0.6632, -0.4597), (-0.5575, -0.1404, -0.5635), (-0.09997, -0.6632, -0.4597), (-0.5575, -0.1404, -0.4376), (-0.09997, -0.6632, -0.461), (-0.6377, -0.1447, -0.4597), (-0.5717, -0.1444, -0.5635), (-0.09997, -0.6632, -0.5493), (-0.5717, -0.1444, -0.4376), (-0.1655, -0.65, -0.5493), (-0.6539, -0.1493, -0.4597), (-0.2294, -0.6303, -0.5493), (-0.291, -0.6043, -0.5493), (-0.5416, -0.1967, -0.5635), (-0.291, -0.6043, -0.461), (-0.5416, -0.1967, -0.4376), (-0.291, -0.6043, -0.4597), (-0.6195, -0.209, -0.4597), (-0.291, -0.6043, -0.4597), (-0.291, -0.6043, -0.461), (-0.291, -0.6043, -0.5493), (-0.5558, -0.2007, -0.5635), (-0.5558, -0.2007, -0.4376), (-0.6358, -0.2136, -0.4597), (-0.5078, -0.3072, -0.5635), (-0.3497, -0.5723, -0.5493), (-0.5078, -0.3072, -0.4376), (-0.405, -0.5347, -0.5493), (-0.5809, -0.3354, -0.4597), (-0.4562, -0.4917, -0.5493), (-0.5558, -0.2007, -0.5635), (-0.4562, -0.4917, -0.461), (-0.5558, -0.2007, -0.4376), (-0.4562, -0.4917, -0.4597), (-0.6358, -0.2136, -0.4597), (-0.4562, -0.4917, -0.4597), (-0.5345, -0.2552, -0.5635), (-0.4562, -0.4917, -0.461), (-0.5345, -0.2552, -0.4376), (-0.4562, -0.4917, -0.5493), (-0.6114, -0.2759, -0.4597), (-0.5029, -0.4438, -0.5493), (-0.5446, -0.3915, -0.5493), (-0.4954, -0.2992, -0.5635), (-0.5809, -0.3354, -0.5493), (-0.4954, -0.2992, -0.4376), (-0.5809, -0.3354, -0.461), (-0.5667, -0.3262, -0.4597), (-0.5078, -0.3072, -0.5635), (-0.5809, -0.3354, -0.4597), (-0.5078, -0.3072, -0.4376), (-0.5809, -0.3354, -0.4597), (-0.5809, -0.3354, -0.4597), (-0.5809, -0.3354, -0.461), (-0.5809, -0.3354, -0.5493), (-0.6114, -0.2759, -0.5493), (-0.4636, -0.3484, -0.5635), (-0.4636, -0.3484, -0.4376), (-0.5304, -0.3824, -0.4597), (-0.6358, -0.2136, -0.5493), (-0.4396, -0.4021, -0.5635), (-0.6539, -0.1493, -0.5493), (-0.4396, -0.4021, -0.4376), (-0.6539, -0.1493, -0.461), (-0.5029, -0.4438, -0.4597), (-0.6539, -0.1493, -0.4597), (-0.6539, -0.1493, -0.4597), (-0.6539, -0.1493, -0.461), (-0.6539, -0.1493, -0.5493), (-0.4761, -0.3564, -0.5635), (-0.4761, -0.3564, -0.4376), (-0.5446, -0.3915, -0.4597), (-0.6655, -0.0834, -0.5493), (-0.6705, -0.01672, -0.5493), (-0.6689, 0.05012, -0.5493), (-0.3988, -0.444, -0.5635), (-0.6689, 0.05012, -0.4597), (-0.3988, -0.444, -0.4376), (-0.6689, 0.05012, -0.4597), (-0.4562, -0.4917, -0.4597), (-0.6689, 0.05012, -0.5493), (-0.4761, -0.3564, -0.5635), (-0.4761, -0.3564, -0.4376), (-0.5446, -0.3915, -0.4597), (-0.6605, 0.1165, -0.5493), (-0.6457, 0.1817, -0.5493), (-0.6244, 0.245, -0.5493), (-0.3988, -0.444, -0.5635), (-0.3988, -0.444, -0.4376), (-0.4562, -0.4917, -0.4597), (-0.3893, -0.4326, -0.5635), (-0.3893, -0.4326, -0.4376), (-0.4454, -0.4787, -0.4597), (-0.3539, -0.4816, -0.5635), (-0.6244, 0.245, -0.4597), (-0.3539, -0.4816, -0.4376), (-0.6244, 0.245, -0.4597), (-0.405, -0.5347, -0.4597), (-0.6244, 0.245, -0.5493), (-0.5969, 0.306, -0.5493), (-0.5634, 0.3639, -0.5493), (-0.5244, 0.4182, -0.5493), (-0.3539, -0.4816, -0.5635), (-0.3539, -0.4816, -0.4376), (-0.405, -0.5347, -0.4597), (-0.5244, 0.4182, -0.4597), (-0.1919, 0.6251, -0.461), (-0.5244, 0.4182, -0.4597), (-0.1676, 0.5328, -0.5635), (-0.5244, 0.4182, -0.5493), (-0.1919, 0.6251, -0.4597), (-0.4802, 0.4683, -0.5493), (-0.1977, 0.6409, -0.461), (-0.4311, 0.5138, -0.5493), (-0.1726, 0.5467, -0.5635), (-0.3778, 0.5542, -0.5493), (-0.1977, 0.6409, -0.4597), (-0.1977, 0.6409, -0.461), (-0.3778, 0.5542, -0.4597), (-0.1726, 0.5467, -0.5635), (-0.3778, 0.5542, -0.4597), (-0.1977, 0.6409, -0.4597), (-0.3778, 0.5542, -0.5493), (-0.2548, 0.6022, -0.461), (-0.2225, 0.5128, -0.5635), (-0.2548, 0.6022, -0.4597), (-0.3208, 0.5891, -0.5493), (-0.2605, 0.6181, -0.5493), (-0.1977, 0.6409, -0.5493), (-0.3208, 0.5891, -0.461), (-0.1977, 0.6409, -0.4597), (-0.2803, 0.5014, -0.5635), (-0.1977, 0.6409, -0.4597), (-0.3208, 0.5891, -0.4597), (-0.1977, 0.6409, -0.5493), (-0.2605, 0.6181, -0.461), (0.609, 0.2381, -0.4597), (-0.2276, 0.5267, -0.5635), (-0.1329, 0.6574, -0.5493), (-0.2605, 0.6181, -0.4597), (-0.5481, 6.247e-07, -0.4387), (-0.2605, 0.6181, -0.461), (-0.2276, 0.5267, -0.5635), (-0.2605, 0.6181, -0.4597), (-0.3778, 0.5542, -0.461), (-0.5376, 0.1069, -0.4387), (-0.3302, 0.4709, -0.5635), (-0.5064, 0.2098, -0.4387), (-0.3778, 0.5542, -0.4597), (-0.4558, 0.3045, -0.4387), (-0.3778, 0.5542, -0.461), (-0.3876, 0.3876, -0.4387), (-0.3302, 0.4709, -0.5635), (-0.3045, 0.4558, -0.4387), (-0.3778, 0.5542, -0.4597), (-0.2098, 0.5064, -0.4387), (-0.1069, 0.5376, -0.4387), (-0.3676, 0.5407, -0.461), (3.416e-08, 0.5481, -0.4387), (-0.3213, 0.4591, -0.5635), (0.1069, 0.5376, -0.4387), (-0.3676, 0.5407, -0.4597), (0.2098, 0.5064, -0.4387), (0.3045, 0.4558, -0.4387), (0.3876, 0.3876, -0.4387), (0.4558, 0.3045, -0.4387), (0.5064, 0.2098, -0.4387), (0.5376, 0.1069, -0.4387), (-0.3444, -0.4702, -0.5635), (-0.3444, -0.4702, -0.4376), (-0.3941, -0.5217, -0.4597), (0.5481, 1.368e-07, -0.4387), (0.5969, 0.306, -0.5493), (-0.06679, 0.6674, -0.5493), (4.843e-08, 0.6707, -0.5493), (0.5815, 0.299, -0.5493), (0.609, 0.2381, -0.5493), (-0.2543, -0.5425, -0.5635), (0.4802, 0.4683, -0.4597), (-0.2543, -0.5425, -0.4376), (0.4802, 0.4683, -0.4597), (-0.291, -0.6043, -0.4597), (0.4802, 0.4683, -0.5493), (-0.3056, -0.5145, -0.5635), (-0.3056, -0.5145, -0.4376), (-0.3497, -0.5723, -0.4597), (0.4675, 0.4572, -0.5493), (-0.2485, -0.5289, -0.5635), (0.5117, 0.407, -0.5493), (-0.2485, -0.5289, -0.4376), (0.5117, 0.407, -0.4597), (-0.2845, -0.5887, -0.4597), (-0.1946, -0.5516, -0.5635), (-0.1946, -0.5516, -0.4376), (-0.2228, -0.6147, -0.4597), (0.3208, 0.5891, -0.4597), (0.3208, 0.5891, -0.4597), (0.3208, 0.5891, -0.5493), (-0.2543, -0.5425, -0.5635), (-0.2543, -0.5425, -0.4376), (-0.291, -0.6043, -0.4597), (0.369, 0.5398, -0.4597), (0.312, 0.5746, -0.5493), (0.369, 0.5398, -0.5493), (0.1329, 0.6574, -0.4597), (0.1329, 0.6574, -0.4597), (0.1329, 0.6574, -0.5493), (-0.2004, -0.5652, -0.5635), (0.1287, 0.6411, -0.5493), (-0.2004, -0.5652, -0.4376), (0.1935, 0.6246, -0.5493), (-0.2294, -0.6303, -0.4597), (0.1935, 0.6246, -0.4597), (-0.2004, -0.5652, -0.5635), (-0.2004, -0.5652, -0.4376), (-0.2294, -0.6303, -0.4597), (-0.06679, 0.6674, -0.4597), (0.06678, 0.6674, -0.461), (-0.06679, 0.6674, -0.4597), (0.05872, 0.5699, -0.5635), (-0.06679, 0.6674, -0.5493), (0.06678, 0.6674, -0.4597), (-0.06594, 0.6505, -0.5493), (0.0008425, 0.6539, -0.461), (0.0008425, 0.6539, -0.5493), (0.001038, 0.558, -0.5635), (4.843e-08, 0.6707, -0.4597), (0.0008425, 0.6539, -0.4597), (0.0008425, 0.6539, -0.4597), (4.915e-08, 0.6707, -0.461), (-0.2605, 0.6181, -0.4597), (0.0003007, 0.5728, -0.5635), (-0.2605, 0.6181, -0.4597), (4.915e-08, 0.6707, -0.4597), (4.843e-08, 0.6707, -0.461), (0.0003007, 0.5728, -0.5635), (4.843e-08, 0.6707, -0.4597), (-0.06679, 0.6674, -0.461), (-0.2605, 0.6181, -0.5493), (-0.05812, 0.5699, -0.5635), (-0.2548, 0.6022, -0.5493), (-0.06679, 0.6674, -0.4597), (-0.1919, 0.6251, -0.5493), (-0.06594, 0.6505, -0.461), (-0.05738, 0.5551, -0.5635), (-0.06594, 0.6505, -0.4597), (-0.1919, 0.6251, -0.4597), (-0.4311, 0.5138, -0.4597), (-0.4311, 0.5138, -0.4597), (-0.1329, 0.6574, -0.461), (-0.4311, 0.5138, -0.5493), (-0.116, 0.5612, -0.5635), (-0.4209, 0.5003, -0.5493), (-0.1329, 0.6574, -0.4597), (-0.3676, 0.5407, -0.5493), (-0.06679, 0.6674, -0.461), (-0.05812, 0.5699, -0.5635), (-0.06679, 0.6674, -0.4597), (-0.3676, 0.5407, -0.4597), (-0.5634, 0.3639, -0.5493), (-0.5497, 0.354, -0.5493), (-0.5634, 0.3639, -0.4597), (-0.5634, 0.3639, -0.4597), (-0.5107, 0.4083, -0.5493), (-0.1445, -0.5824, -0.5635), (-0.5107, 0.4083, -0.4597), (-0.1445, -0.5824, -0.4376), (-0.6457, 0.1817, -0.5493), (-0.6296, 0.1763, -0.5493), (-0.1655, -0.65, -0.4597), (-0.08714, -0.594, -0.5635), (-0.6457, 0.1817, -0.4597), (-0.09997, -0.6632, -0.4597), (-0.08714, -0.594, -0.4376), (-0.6457, 0.1817, -0.4597), (-0.6084, 0.2397, -0.5493), (-0.08567, -0.5793, -0.5635), (-0.6084, 0.2397, -0.4597), (-0.08567, -0.5793, -0.4376), (-0.09829, -0.6464, -0.4597), (-0.02747, -0.5851, -0.5635), (-0.03175, -0.6531, -0.4597), (-0.652, 0.0497, -0.4597), (-0.02747, -0.5851, -0.4376), (-0.6705, -0.01672, -0.461), (-0.08714, -0.594, -0.5635), (-0.6705, -0.01672, -0.461), (-0.09997, -0.6632, -0.4597), (-0.08714, -0.594, -0.4376), (-0.6705, -0.01672, -0.5493), (-0.6536, -0.01714, -0.5493), (-0.02894, -0.5999, -0.5635), (-0.652, 0.0497, -0.5493), (-0.02894, -0.5999, -0.4376), (-0.6377, -0.1447, -0.4597), (-0.03343, -0.6699, -0.4597), (-0.6358, -0.2136, -0.461), (-0.6358, -0.2136, -0.461), (-0.6358, -0.2136, -0.5493), (-0.6195, -0.209, -0.5493), (-0.6377, -0.1447, -0.5493), (-0.5667, -0.3262, -0.4597), (-0.5446, -0.3915, -0.461), (0.02954, -0.5999, -0.5635), (-0.5446, -0.3915, -0.461), (0.02954, -0.5999, -0.4376), (-0.5446, -0.3915, -0.5493), (0.03343, -0.6699, -0.4597), (-0.5304, -0.3824, -0.5493), (-0.02894, -0.5999, -0.5635), (-0.02894, -0.5999, -0.4376), (-0.03343, -0.6699, -0.4597), (-0.5667, -0.3262, -0.5493), (-0.405, -0.5347, -0.461), (0.1329, 0.6574, -0.461), (0.1166, 0.5612, -0.5635), (-0.405, -0.5347, -0.4597), (0.1329, 0.6574, -0.4597), (-0.405, -0.5347, -0.4597), (-0.405, -0.5347, -0.461), (-0.405, -0.5347, -0.5493), (0.1329, 0.6574, -0.461), (0.1166, 0.5612, -0.5635), (0.1329, 0.6574, -0.4597), (-0.3941, -0.5217, -0.5493), (-0.4454, -0.4787, -0.5493), (0.1287, 0.6411, -0.461), (-0.4454, -0.4787, -0.4597), (0.1129, 0.5468, -0.5635), (-0.2294, -0.6303, -0.461), (-0.2294, -0.6303, -0.461), (0.1287, 0.6411, -0.4597), (0.1977, 0.6409, -0.461), (-0.2294, -0.6303, -0.5493), (0.1732, 0.5467, -0.5635), (-0.2228, -0.6147, -0.5493), (0.1977, 0.6409, -0.4597), (-0.2845, -0.5887, -0.5493), (-0.2845, -0.5887, -0.4597), (0.1935, 0.6246, -0.461), (0.1696, 0.5324, -0.5635), (0.1935, 0.6246, -0.4597), (-0.03343, -0.6699, -0.461), (-0.03343, -0.6699, -0.461), (-0.03343, -0.6699, -0.5493), (0.1977, 0.6409, -0.461), (0.1732, 0.5467, -0.5635), (0.1977, 0.6409, -0.4597), (0.1421, -0.568, -0.5635), (-0.03175, -0.6531, -0.5493), (0.1421, -0.568, -0.4376), (-0.09829, -0.6464, -0.5493), (0.1622, -0.6334, -0.4597), (-0.09829, -0.6464, -0.4597), (0.09662, -0.6467, -0.4597), (0.1655, -0.65, -0.461), (0.1655, -0.65, -0.461), (0.08481, -0.5795, -0.5635), (0.08481, -0.5795, -0.4376), (0.09662, -0.6467, -0.4597), (0.1421, -0.568, -0.5635), (0.1421, -0.568, -0.4376), (0.1622, -0.6334, -0.4597), (0.1655, -0.65, -0.5493), (0.08481, -0.5795, -0.5635), (0.09662, -0.6467, -0.5493), (0.08481, -0.5795, -0.4376), (0.09662, -0.6467, -0.5493), (0.09662, -0.6467, -0.4597), (0.1451, -0.5824, -0.5635), (0.1622, -0.6334, -0.5493), (0.1451, -0.5824, -0.4376), (0.2829, -0.5895, -0.4597), (0.1655, -0.65, -0.4597), (0.3497, -0.5723, -0.461), (0.08774, -0.594, -0.5635), (0.3497, -0.5723, -0.461), (0.08774, -0.594, -0.4376), (0.3497, -0.5723, -0.5493), (0.09997, -0.6632, -0.4597), (0.3417, -0.5575, -0.5493), (0.1451, -0.5824, -0.5635), (0.2829, -0.5895, -0.5493), (0.1451, -0.5824, -0.4376), (0.4441, -0.4799, -0.4597), (0.1655, -0.65, -0.4597), (0.5029, -0.4438, -0.461), (0.5029, -0.4438, -0.4597), (0.08774, -0.594, -0.5635), (0.5029, -0.4438, -0.4597), (0.08774, -0.594, -0.4376), (0.5029, -0.4438, -0.461), (0.09997, -0.6632, -0.4597), (0.5029, -0.4438, -0.5493), (0.4908, -0.432, -0.5493), (0.4441, -0.4799, -0.5493), (0.6114, -0.2759, -0.5493), (0.5963, -0.2682, -0.5493), (0.6114, -0.2759, -0.461), (0.2605, 0.6181, -0.461), (0.2282, 0.5267, -0.5635), (0.2605, 0.6181, -0.4597), (0.6114, -0.2759, -0.461), (0.5658, -0.3277, -0.5493), (0.5658, -0.3277, -0.4597), (0.3208, 0.5891, -0.461), (0.2809, 0.5014, -0.5635), (0.3208, 0.5891, -0.4597), (-0.1069, 0.5376, -0.4387), (0.6655, -0.0834, -0.461), (3.416e-08, 0.5481, -0.4387), (0.6655, -0.0834, -0.4597), (0.3208, 0.5891, -0.461), (0.6655, -0.0834, -0.4597), (0.2809, 0.5014, -0.5635), (0.6655, -0.0834, -0.461), (0.6655, -0.0834, -0.5493), (0.3208, 0.5891, -0.4597), (0.312, 0.5746, -0.461), (0.2732, 0.4887, -0.5635), (0.312, 0.5746, -0.4597), (0.6373, -0.1463, -0.4597), (0.6489, -0.08047, -0.5493), (0.6373, -0.1463, -0.5493), (0.3778, 0.5542, -0.461), (0.6605, 0.1165, -0.4597), (0.3308, 0.4709, -0.5635), (0.6605, 0.1165, -0.4597), (0.3778, 0.5542, -0.4597), (0.6605, 0.1165, -0.5493), (0.6438, 0.1144, -0.5493), (0.1069, 0.5376, -0.4387), (-0.2098, 0.5064, -0.4387), (0.6521, 0.04802, -0.5493), (0.6521, 0.04802, -0.4597), (0.369, 0.5398, -0.461), (0.1622, -0.6334, -0.461), (0.3231, 0.4582, -0.5635), (0.369, 0.5398, -0.4597), (0.1622, -0.6334, -0.4597), (0.1622, -0.6334, -0.4597), (0.1622, -0.6334, -0.461), (0.1622, -0.6334, -0.5493), (0.3778, 0.5542, -0.461), (0.3308, 0.4709, -0.5635), (0.3778, 0.5542, -0.4597), (0.3062, -0.5145, -0.5635), (0.09662, -0.6467, -0.461), (0.3497, -0.5723, -0.4597), (0.09662, -0.6467, -0.4597), (0.3062, -0.5145, -0.4376), (0.5634, 0.3639, -0.4597), (0.2992, -0.5015, -0.5635), (0.3417, -0.5575, -0.4597), (0.2992, -0.5015, -0.4376), (0.5969, 0.306, -0.4597), (-0.3941, -0.5217, -0.461), (-0.4454, -0.4787, -0.461), (-0.3941, -0.5217, -0.4597), (-0.6114, -0.2759, -0.461), (-0.6114, -0.2759, -0.4597), (0.2478, -0.5295, -0.5635), (0.2829, -0.5895, -0.4597), (0.2478, -0.5295, -0.4376), (0.3062, -0.5145, -0.5635), (0.3497, -0.5723, -0.4597), (0.3062, -0.5145, -0.4376), (0.09662, -0.6467, -0.461), (-0.6358, -0.2136, -0.4597), (0.6705, -0.01672, -0.461), (0.2549, -0.5425, -0.5635), (0.2549, -0.5425, -0.4376), (0.291, -0.6043, -0.4597), (0.201, -0.5652, -0.5635), (0.6705, -0.01672, -0.4597), (0.201, -0.5652, -0.4376), (-0.03175, -0.6531, -0.461), (0.2294, -0.6303, -0.4597), (-0.09829, -0.6464, -0.461), (-0.03175, -0.6531, -0.4597), (-0.4209, 0.5003, -0.4597), (-0.6605, 0.1165, -0.4597), (0.2549, -0.5425, -0.5635), (0.2549, -0.5425, -0.4376), (0.291, -0.6043, -0.4597), (-0.5304, -0.3824, -0.461), (-0.5667, -0.3262, -0.461), (-0.5304, -0.3824, -0.4597), (0.2098, 0.5064, -0.4387), (-0.1329, 0.6574, -0.4597), (0.4311, 0.5138, -0.461), (0.405, -0.5347, -0.461), (0.3774, 0.4355, -0.5635), (0.405, -0.5347, -0.4597), (0.4311, 0.5138, -0.4597), (0.2294, -0.6303, -0.461), (-0.3045, 0.4558, -0.4387), (0.2294, -0.6303, -0.4597), (-0.3876, 0.3876, -0.4387), (0.6358, -0.2136, -0.461), (0.6358, -0.2136, -0.4597), (0.6114, -0.2759, -0.4597), (-0.4558, 0.3045, -0.4387), (0.6457, 0.1817, -0.4597), (0.4802, 0.4683, -0.461), (0.6489, -0.08047, -0.461), (0.4203, 0.3958, -0.5635), (0.6373, -0.1463, -0.461), (0.4802, 0.4683, -0.4597), (0.6489, -0.08047, -0.4597), (0.4802, 0.4683, -0.461), (0.4203, 0.3958, -0.5635), (0.4802, 0.4683, -0.4597), (0.6701, 1.053e-07, -0.4597), (-0.6358, -0.2136, -0.4597), (-0.2294, -0.6303, -0.4597), (0.5244, 0.4182, -0.461), (-0.2294, -0.6303, -0.4597), (0.459, 0.3519, -0.5635), (0.4675, 0.4572, -0.4597), (0.5244, 0.4182, -0.4597), (0.5446, -0.3915, -0.461), (0.5446, -0.3915, -0.4597), (0.5117, 0.407, -0.461), (-0.2845, -0.5887, -0.461), (0.4479, 0.3421, -0.5635), (0.5117, 0.407, -0.4597), (0.4675, 0.4572, -0.461), (0.4092, 0.386, -0.5635), (0.4675, 0.4572, -0.4597), (0.6438, 0.1144, -0.4597), (-0.5446, -0.3915, -0.4597), (-0.06594, 0.6505, -0.4597), (0.5244, 0.4182, -0.461), (0.459, 0.3519, -0.5635), (0.5244, 0.4182, -0.4597), (0.03343, -0.6699, -0.461), (-0.3045, -0.4558, -0.4387), (0.03343, -0.6699, -0.4597), (0.3876, -0.3876, -0.4387), (-0.2228, -0.6147, -0.461), (-0.3876, -0.3876, -0.4387), (-0.2228, -0.6147, -0.4597), (-0.5064, -0.2098, -0.4387), (-0.6655, -0.0834, -0.461), (-0.6655, -0.0834, -0.4597), (-0.4558, -0.3045, -0.4387), (-0.6705, -0.01672, -0.4597), (0.5969, 0.306, -0.4597), (0.2098, -0.5064, -0.4387), (0.3045, -0.4558, -0.4387), (0.1655, -0.65, -0.4597), (-1.444e-07, -0.5481, -0.4387), (-0.1069, -0.5376, -0.4387), (-0.2098, -0.5064, -0.4387), (0.1655, -0.65, -0.4597), (0.4311, 0.5138, -0.4597), (4.915e-08, 0.6707, -0.4597), (-0.6296, 0.1763, -0.4597), (0.1069, -0.5376, -0.4387), (0.4296, -0.3918, -0.4376), (-0.4802, 0.4683, -0.4597), (0.4296, -0.3918, -0.5635), (0.4908, -0.432, -0.461), (0.4908, -0.432, -0.4597), (0.4908, -0.432, -0.4597), (0.2605, 0.6181, -0.4597), (-0.6705, -0.01672, -0.4597), (0.312, 0.5746, -0.4597), (0.4402, -0.4021, -0.4376), (0.4402, -0.4021, -0.5635), (0.5029, -0.4438, -0.4597), (0.3888, -0.4336, -0.4376), (0.3888, -0.4336, -0.5635), (0.4441, -0.4799, -0.4597), (0.3994, -0.444, -0.4376), (0.4441, -0.4799, -0.461), (0.3994, -0.444, -0.5635), (-0.5446, -0.3915, -0.4597), (0.4562, -0.4917, -0.4597), (-0.6536, -0.01714, -0.4597), (0.4402, -0.4021, -0.4376), (-0.6532, 6.911e-07, -0.4597), (0.4402, -0.4021, -0.5635), (0.6114, -0.2759, -0.4597), (0.5029, -0.4438, -0.4597), (0.5815, 0.299, -0.4597), (0.5376, -0.1069, -0.4387), (0.5064, -0.2098, -0.4387), (0.4558, -0.3045, -0.4387), (0.3876, -0.3876, -0.4387), (0.3045, -0.4558, -0.4387), (0.405, -0.5347, -0.4597), (0.2098, -0.5064, -0.4387), (0.3545, -0.4816, -0.5635), (0.3545, -0.4816, -0.4376), (0.3994, -0.444, -0.4376), (0.3994, -0.444, -0.5635), (0.1069, -0.5376, -0.4387), (0.4562, -0.4917, -0.4597), (-1.444e-07, -0.5481, -0.4387), (-0.1069, -0.5376, -0.4387), (0.5064, -0.2098, -0.4387), (-0.2098, -0.5064, -0.4387), (0.4558, -0.3045, -0.4387), (-0.5376, -0.1069, -0.4387), (0.5564, -0.2007, -0.4376), (-0.3045, -0.4558, -0.4387), (0.5564, -0.2007, -0.5635), (-0.3876, -0.3876, -0.4387), (0.6358, -0.2136, -0.4597), (-0.4558, -0.3045, -0.4387), (0.5351, -0.2552, -0.4376), (0.5351, -0.2552, -0.5635), (0.6114, -0.2759, -0.4597), (0.3045, 0.4558, -0.4387), (-0.5064, -0.2098, -0.4387), (-0.5376, -0.1069, -0.4387), (0.5963, -0.2682, -0.461), (0.4558, 0.3045, -0.4387), (0.3876, 0.3876, -0.4387), (-0.5064, 0.2098, -0.4387), (0.5963, -0.2682, -0.4597), (0.6244, 0.245, -0.461), (0.1287, 0.6411, -0.4597), (0.5464, 0.2005, -0.5635), (-0.5029, -0.4438, -0.461), (0.6244, 0.245, -0.4597), (-0.5029, -0.4438, -0.4597), (-0.6377, -0.1447, -0.461), (-0.5376, 0.1069, -0.4387), (0.6244, 0.245, -0.461), (0.5464, 0.2005, -0.5635), (0.6244, 0.245, -0.4597), (-0.5497, 0.354, -0.4597), (-0.6195, -0.209, -0.461), (-0.6195, -0.209, -0.4597), (0.609, 0.2381, -0.461), (0.533, 0.1944, -0.5635), (0.609, 0.2381, -0.4597), (0.3417, -0.5575, -0.461), (0.5351, -0.2552, -0.4376), (0.2829, -0.5895, -0.461), (0.5351, -0.2552, -0.5635), (0.3417, -0.5575, -0.4597), (0.6114, -0.2759, -0.4597), (0.5634, 0.3639, -0.461), (-0.1655, -0.65, -0.461), (0.4931, 0.3044, -0.5635), (-0.1655, -0.65, -0.4597), (0.5634, 0.3639, -0.4597), (0.3497, -0.5723, -0.4597), (-0.03343, -0.6699, -0.4597), (-0.3208, 0.5891, -0.4597), (-0.2548, 0.6022, -0.4597), (0.5815, 0.299, -0.461), (0.5089, 0.2477, -0.5635), (0.5815, 0.299, -0.4597), (-0.5969, 0.306, -0.4597), (0.3497, -0.5723, -0.4597), (-0.03343, -0.6699, -0.4597), (0.5219, -0.2484, -0.4376), (0.5219, -0.2484, -0.5635), (0.5963, -0.2682, -0.4597), (0.5969, 0.306, -0.461), (0.5224, 0.2538, -0.5635), (0.5969, 0.306, -0.4597), (0.5658, -0.3277, -0.461), (-0.3497, -0.5723, -0.461), (-0.3497, -0.5723, -0.4597), (0.5969, 0.306, -0.461), (0.5224, 0.2538, -0.5635), (0.5969, 0.306, -0.4597), (0.06678, 0.6674, -0.4597), (0.4767, -0.3564, -0.4376), (0.4767, -0.3564, -0.5635), (0.5446, -0.3915, -0.4597), (0.5084, -0.3072, -0.4376), (0.5084, -0.3072, -0.5635), (0.5809, -0.3354, -0.4597), (0.5084, -0.3072, -0.4376), (0.5084, -0.3072, -0.5635), (0.5809, -0.3354, -0.4597), (0.4952, -0.3005, -0.4376), (0.4952, -0.3005, -0.5635), (0.5658, -0.3277, -0.4597), (0.6689, 0.05012, -0.461), (0.5854, 0.02995, -0.5635), (0.6689, 0.05012, -0.4597), (0.6701, 1.053e-07, -0.4597), (0.5376, 0.1069, -0.4387), (0.5481, 1.368e-07, -0.4387), (-0.5481, 6.247e-07, -0.4387), (0.5824, -0.08685, -0.4376), (0.6655, -0.0834, -0.4597), (0.5824, -0.08685, -0.5635), (0.5868, -0.02852, -0.4376), (0.5868, -0.02852, -0.5635), (0.6705, -0.01672, -0.4597), (0.6689, 0.05012, -0.461), (0.5854, 0.02995, -0.5635), (0.6689, 0.05012, -0.4597), (0.6521, 0.04802, -0.461), (0.5707, 0.02811, -0.5635), (0.6521, 0.04802, -0.4597), (0.5679, -0.08428, -0.4376), (0.6489, -0.08047, -0.4597), (0.5679, -0.08428, -0.5635), (0.5824, -0.08685, -0.4376), (0.6655, -0.0834, -0.4597), (0.5824, -0.08685, -0.5635), (0.5376, -0.1069, -0.4387), (0.6605, 0.1165, -0.461), (0.5781, 0.08799, -0.5635), (0.6605, 0.1165, -0.4597), (0.6605, 0.1165, -0.461), (0.5781, 0.08799, -0.5635), (0.6605, 0.1165, -0.4597), (0.6457, 0.1817, -0.461), (0.5651, 0.145, -0.5635), (0.6457, 0.1817, -0.4597), (0.6438, 0.1144, -0.461), (0.5634, 0.08615, -0.5635), (0.6438, 0.1144, -0.4597), (0.5723, -0.1444, -0.4376), (0.5723, -0.1444, -0.5635), (0.6539, -0.1493, -0.4597), (0.5577, -0.1419, -0.4376), (0.6373, -0.1463, -0.4597), (0.5577, -0.1419, -0.5635), (0.5723, -0.1444, -0.4376), (0.5723, -0.1444, -0.5635), (0.6539, -0.1493, -0.4597), (0.5064, 0.2098, -0.4387)], [], [(447, 446, 2), (32, 34, 35, 33), (34, 36, 37, 35), (36, 38, 39, 37), (38, 40, 41, 39), (40, 42, 43, 41), (42, 44, 45, 43), (44, 46, 47, 45), (46, 48, 49, 47), (48, 50, 51, 49), (50, 52, 53, 51), (52, 54, 55, 53), (54, 56, 57, 55), (56, 58, 59, 57), (58, 60, 61, 59), (60, 62, 63, 61), (62, 64, 65, 63), (64, 66, 67, 65), (66, 68, 69, 67), (68, 70, 71, 69), (70, 72, 73, 71), (72, 74, 75, 73), (74, 76, 77, 75), (76, 78, 79, 77), (78, 80, 81, 79), (80, 82, 83, 81), (82, 84, 85, 83), (84, 86, 87, 85), (86, 88, 89, 87), (88, 90, 91, 89), (90, 92, 93, 91), (92, 94, 95, 93), (94, 96, 97, 95), (96, 98, 99, 97), (98, 100, 101, 99), (100, 102, 103, 101), (102, 104, 105, 103), (104, 106, 107, 105), (106, 108, 109, 107), (35, 37, 39, 41, 43, 45, 47, 49, 51, 53, 1299, 1289, 1302, 1305, 1324, 1315, 1318, 1321, 1234, 1227, 1240, 1258, 1273, 1267, 1250, 1136, 1120, 1127, 1130, 1108, 1113, 1094, 1046, 1028, 1039, 1021, 1016, 1008, 1002, 948, 936, 942, 930, 924, 917, 821, 833, 837, 827, 846, 841, 858, 853, 716, 721, 710, 726, 744, 739, 733, 748, 754, 761, 463, 466, 456, 450, 477, 491, 472, 484, 509, 500, 495, 513, 519, 524, 533, 541, 545, 549, 567, 561, 556, 579, 572, 585, 93, 95, 97, 99, 101, 103, 105, 107, 109, 111, 33), (108, 110, 111, 109), (110, 32, 33, 111), (32, 110, 108, 106, 104, 102, 100, 98, 96, 94, 92, 574, 587, 594, 599, 610, 605, 617, 624, 634, 640, 628, 652, 647, 659, 672, 684, 664, 690, 679, 693, 771, 705, 697, 786, 781, 801, 791, 795, 816, 811, 868, 890, 875, 880, 885, 895, 912, 907, 992, 979, 968, 960, 952, 963, 973, 985, 1077, 1085, 1073, 1065, 1056, 1052, 1068, 1197, 1198, 1177, 1174, 1162, 1171, 1183, 1276, 1282, 1279, 1285, 1263, 1243, 1214, 1208, 1332, 1326, 1329, 1307, 1310, 1295, 1298, 52, 50, 48, 46, 44, 42, 40, 38, 36, 34), (24, 581, 583, 576, 589, 595, 601, 612, 607, 619, 625, 636, 642, 630, 654, 649, 660, 673, 685, 666, 691, 681, 694, 772, 706, 699, 787, 783, 802, 793, 796, 817, 813, 871, 889, 874, 881, 883, 897, 913, 909, 994, 981, 970, 961, 954, 964, 975, 987, 1079, 1086, 1074, 1064, 1055, 1050, 1067, 1194, 1201, 1181, 1176, 1166, 1173, 1187, 1278, 1284, 1281, 1287, 1265, 1247, 1216, 1212, 1334, 1328, 1330, 1308, 1311, 1296, 1300, 1291, 8, 9, 10, 11, 12, 13, 14, 15, 16, 17, 18, 19, 20, 21, 22, 23), (114, 1155, 1154, 133), (141, 124, 1033, 1012), (128, 129, 1313, 1293), (123, 1141, 1206, 118), (138, 121, 1100, 1104), (134, 117, 1143, 1139), (146, 449, 451, 148), (148, 451, 453, 150), (296, 455, 934, 457, 297, 153, 459, 947, 460, 152), (152, 460, 462, 154), (154, 462, 467, 156), (288, 469, 1026, 471, 289, 159, 474, 1045, 476, 158), (158, 476, 478, 160), (160, 478, 480, 162), (280, 481, 1118, 482, 281, 165, 485, 1135, 487, 164), (164, 487, 488, 166), (166, 488, 489, 168), (272, 494, 1225, 496, 273, 171, 498, 1233, 502, 170), (170, 502, 503, 172), (172, 503, 504, 174), (432, 505, 1301, 506, 433, 177, 507, 1288, 512, 176), (176, 512, 514, 178), (178, 514, 516, 180), (424, 518, 520, 522, 425, 183, 526, 527, 528, 182), (182, 528, 529, 184), (184, 529, 530, 186), (414, 531, 535, 536, 415, 189, 537, 538, 540, 188), (188, 540, 542, 190), (190, 542, 548, 192), (406, 550, 552, 553, 407, 195, 555, 558, 560, 194), (194, 560, 562, 196), (196, 562, 564, 198), (398, 566, 568, 570, 399, 201, 571, 573, 575, 200), (200, 575, 577, 202), (202, 577, 578, 204), (390, 582, 584, 586, 391, 207, 588, 590, 591, 206), (206, 591, 592, 208), (208, 592, 596, 210), (382, 597, 600, 602, 383, 213, 604, 606, 609, 212), (212, 609, 611, 214), (214, 611, 613, 216), (374, 614, 616, 618, 375, 219, 620, 621, 622, 218), (218, 622, 627, 220), (220, 627, 629, 222), (368, 631, 633, 635, 369, 225, 637, 639, 641, 224), (224, 641, 643, 226), (226, 643, 644, 228), (358, 646, 648, 651, 359, 231, 653, 655, 656, 230), (230, 656, 657, 232), (232, 657, 661, 234), (350, 663, 665, 667, 351, 237, 668, 669, 670, 236), (236, 670, 674, 238), (238, 674, 675, 240), (342, 676, 559, 678, 343, 243, 680, 565, 682, 242), (242, 682, 686, 244), (244, 686, 687, 246), (334, 688, 517, 696, 335, 249, 698, 511, 700, 248), (248, 700, 701, 250), (250, 701, 702, 252), (326, 703, 490, 707, 327, 255, 709, 475, 711, 254), (254, 711, 713, 256), (256, 713, 715, 258), (320, 717, 752, 720, 321, 261, 722, 746, 724, 260), (260, 724, 728, 262), (262, 728, 729, 264), (312, 730, 719, 732, 313, 267, 734, 714, 736, 266), (273, 496, 738, 274), (266, 736, 740, 268), (149, 147, 305, 303, 271, 269, 267, 313, 311, 265, 263, 261, 321, 319, 259, 257, 255, 327, 328, 253, 251, 249, 335, 336, 247, 245, 243, 343, 344, 742, 747, 749, 751, 753, 755, 757, 758, 760, 762, 764, 765, 766, 767, 768, 769, 773, 179, 177, 433, 431, 175, 173, 171, 273, 144, 169, 167, 165, 281, 279, 163, 161, 159, 289, 287, 157, 155, 153, 297, 295, 151), (168, 489, 1266, 1272, 774, 145), (268, 740, 775, 270), (304, 776, 449, 146), (146, 148, 150, 294, 296, 152, 154, 156, 286, 288, 158, 160, 162, 278, 280, 164, 166, 168, 145, 272, 170, 172, 174, 430, 432, 176, 178, 180, 422, 424, 182, 184, 186, 417, 414, 188, 190, 192, 409, 406, 194, 196, 198, 401, 398, 200, 202, 204, 393, 438, 442, 390, 206, 208, 210, 385, 382, 212, 214, 216, 377, 374, 218, 220, 222, 366, 368, 224, 226, 228, 361, 358, 230, 232, 234, 353, 350, 236, 238, 240, 345, 342, 242, 244, 246, 337, 334, 248, 250, 252, 329, 326, 254, 256, 258, 318, 320, 260, 262, 264, 310, 312, 266, 268, 270, 302, 304), (276, 777, 778, 275), (144, 273, 274, 277), (145, 774, 777, 276), (162, 480, 1112, 780, 163, 279, 782, 1106, 784, 278), (278, 784, 788, 284), (284, 788, 790, 285), (281, 482, 792, 282), (280, 278, 284, 285), (279, 281, 282, 283), (156, 467, 1007, 797, 157, 287, 798, 1014, 799, 286), (289, 471, 803, 290), (292, 804, 805, 293), (288, 286, 292, 293), (287, 289, 290, 291), (286, 799, 804, 292), (150, 453, 916, 806, 151, 295, 807, 923, 808, 294), (294, 808, 810, 300), (300, 810, 812, 301), (297, 457, 814, 298), (296, 294, 300, 301), (295, 297, 298, 299), (270, 775, 857, 818, 271, 303, 820, 839, 822, 302), (302, 822, 824, 308), (308, 824, 826, 309), (305, 828, 830, 306), (304, 302, 308, 309), (303, 305, 306, 307), (264, 729, 737, 832, 265, 311, 834, 743, 840, 310), (310, 840, 842, 316), (316, 842, 844, 317), (313, 732, 848, 314), (312, 310, 316, 317), (311, 313, 314, 315), (258, 715, 454, 849, 259, 319, 850, 465, 852, 318), (318, 852, 854, 324), (324, 854, 856, 325), (321, 720, 860, 322), (320, 318, 324, 325), (319, 321, 322, 323), (329, 861, 862, 330), (252, 702, 499, 863, 864, 508, 861, 329), (330, 862, 865, 331), (328, 327, 332, 333), (327, 707, 867, 332), (326, 329, 330, 331), (337, 869, 870, 338), (246, 687, 544, 873, 876, 539, 869, 337), (338, 870, 877, 339), (336, 335, 340, 341), (335, 696, 879, 340), (334, 337, 338, 339), (343, 678, 884, 348), (240, 675, 886, 888, 891, 345), (346, 892, 894, 347), (342, 345, 346, 347), (345, 891, 892, 346), (344, 343, 348, 349), (351, 667, 896, 356), (234, 661, 898, 899, 900, 353), (354, 901, 902, 355), (350, 353, 354, 355), (353, 900, 901, 354), (352, 351, 356, 357), (359, 651, 903, 364), (228, 644, 904, 906, 908, 361), (362, 910, 914, 363), (358, 361, 362, 363), (361, 908, 910, 362), (360, 359, 364, 365), (222, 629, 915, 918, 223, 367, 920, 921, 922, 366), (366, 922, 926, 372), (372, 926, 927, 373), (369, 635, 929, 370), (368, 366, 372, 373), (374, 377, 378, 379), (216, 613, 931, 932, 935, 377), (378, 937, 939, 379), (377, 935, 937, 378), (375, 618, 940, 380), (382, 385, 386, 387), (210, 596, 944, 945, 946, 385), (386, 951, 953, 387), (385, 946, 951, 386), (383, 602, 955, 388), (391, 586, 956, 396), (204, 578, 957, 958, 965, 393), (443, 967, 969, 395), (438, 393, 394, 440), (393, 965, 972, 394), (444, 391, 396, 445), (399, 570, 974, 404), (198, 564, 976, 978, 980, 401), (402, 982, 984, 403), (398, 401, 402, 403), (401, 980, 982, 402), (400, 399, 404, 405), (407, 553, 986, 412), (192, 548, 988, 989, 193, 408, 991, 993, 995, 409), (410, 996, 997, 411), (406, 409, 410, 411), (409, 995, 996, 410), (408, 407, 412, 413), (417, 998, 999, 418), (186, 530, 1000, 1004, 998, 417), (418, 999, 1005, 419), (416, 415, 420, 421), (415, 536, 1006, 420), (414, 417, 418, 419), (180, 516, 1011, 1013, 181, 423, 1015, 1017, 1018, 422), (425, 522, 1023, 426), (428, 1024, 1025, 429), (424, 422, 428, 429), (423, 425, 426, 427), (422, 1018, 1024, 428), (174, 504, 1317, 1027, 175, 431, 1029, 1314, 1031, 430), (431, 433, 434, 435), (436, 1032, 1035, 437), (430, 1031, 1032, 436), (433, 506, 1036, 434), (392, 439, 441, 397), (394, 972, 1038, 1041, 397, 441, 1042, 1043, 1044, 440), (390, 442, 443, 395), (439, 444, 445, 441), (440, 1044, 967, 443), (0, 1, 446, 447, 3, 4, 5, 6, 7, 8, 1291, 1290, 1303, 1306, 1325, 1316, 1319, 1322, 1235, 1229, 1241, 1259, 1274, 1268, 1252, 1137, 1122, 1128, 1131, 1110, 1114, 1096, 1047, 1030, 1040, 1022, 1019, 1009, 1003, 949, 938, 943, 933, 925, 919, 823, 835, 838, 829, 847, 843, 859, 855, 718, 723, 712, 727, 745, 741, 735, 750, 756, 763, 464, 468, 458, 452, 479, 492, 473, 486, 510, 501, 497, 515, 521, 525, 534, 543, 546, 551, 569, 563, 557, 581, 24, 25, 26, 27, 28, 29, 30, 31), (967, 1044, 1043, 1049), (1049, 1043, 1042, 1051), (1051, 1042, 441, 445), (581, 557, 563, 569, 551, 546, 543, 534, 525, 521, 515, 497, 501, 510, 486, 473, 492, 479, 452, 458, 468, 464, 763, 756, 750, 735, 741, 745, 727, 712, 723, 718, 855, 859, 843, 847, 829, 838, 835, 823, 919, 925, 933, 943, 938, 949, 1003, 1009, 1019, 1022, 1040, 1030, 1047, 1096, 1114, 1110, 1131, 1128, 1122, 1137, 1252, 1268, 1274, 1259, 1241, 1229, 1235, 1322, 1319, 1316, 1325, 1306, 1303, 1290, 1291, 128, 115, 137, 135, 136, 131, 120, 124, 141, 142, 132, 130, 121, 138, 122, 139, 112), (489, 488, 1248, 1266), (1266, 1248, 1053, 1057), (1057, 1053, 167, 169), (927, 926, 1058, 1059), (1059, 1058, 1060, 929), (929, 1060, 371, 370), (1145, 1148, 119, 127), (1012, 1010, 142, 141), (657, 656, 655, 1061), (1061, 655, 653, 1062), (1062, 653, 231, 233), (956, 586, 584, 1069), (1069, 584, 582, 969), (969, 582, 390, 395), (803, 471, 1026, 1037), (1037, 1026, 469, 805), (805, 469, 288, 293), (661, 657, 1061, 898), (898, 1061, 1062, 1070), (1070, 1062, 233, 235), (516, 514, 1071, 1011), (1011, 1071, 1076, 1013), (1013, 1076, 179, 181), (953, 951, 1078, 1080), (1080, 1078, 1081, 955), (955, 1081, 389, 388), (1222, 1217, 131, 136), (856, 854, 461, 759), (759, 461, 1082, 860), (860, 1082, 323, 322), (687, 686, 547, 544), (544, 547, 1083, 873), (873, 1083, 245, 247), (914, 910, 1087, 1088), (1088, 1087, 1089, 903), (903, 1089, 365, 364), (884, 678, 559, 554), (554, 559, 676, 894), (894, 676, 342, 347), (738, 496, 1225, 1239), (1239, 1225, 494, 778), (778, 494, 272, 275), (740, 736, 714, 851), (851, 714, 734, 1091), (1091, 734, 267, 269), (562, 560, 558, 1093), (1093, 558, 555, 1095), (1095, 555, 195, 197), (577, 575, 573, 1097), (1097, 573, 571, 1099), (1099, 571, 201, 203), (530, 529, 1101, 1000), (1000, 1101, 1102, 1103), (1103, 1102, 185, 187), (503, 502, 1233, 1320), (1320, 1233, 498, 1105), (1105, 498, 171, 173), (1025, 1024, 1107, 1109), (1109, 1107, 1111, 1023), (1023, 1111, 427, 426), (514, 512, 1288, 1071), (1071, 1288, 507, 1115, 1076), (1076, 1115, 507, 177, 179), (929, 635, 633, 1059), (1059, 633, 631, 927), (927, 631, 368, 373), (899, 898, 1070, 235, 352, 1116), (814, 457, 934, 941), (941, 934, 455, 812), (812, 455, 296, 301), (1010, 1034, 132, 142), (932, 931, 1117, 217, 376, 1119), (788, 784, 1106, 1129), (1129, 1106, 782, 1121), (1121, 782, 279, 283), (548, 542, 1123, 988), (988, 1123, 1124, 989), (989, 1124, 191, 193), (940, 618, 616, 1126), (1126, 616, 614, 939), (939, 614, 374, 379), (1032, 1031, 1314, 1323), (1323, 1314, 1029, 1132), (1132, 1029, 431, 435), (1204, 1313, 129, 116), (686, 682, 565, 547), (547, 565, 680, 1083), (1083, 680, 243, 245), (910, 908, 906, 1087), (1087, 906, 1133, 1089), (1089, 1133, 360, 365), (826, 824, 845, 825), (825, 845, 1134, 830), (830, 1134, 307, 306), (1035, 1032, 1323, 1304), (1304, 1323, 1132, 1036), (1036, 1132, 435, 434), (592, 591, 590, 1138), (1138, 590, 588, 1140), (1140, 588, 207, 209), (939, 937, 1142, 1126), (1126, 1142, 1144, 940), (940, 1144, 381, 380), (675, 674, 1146, 886), (886, 1146, 1147, 1149), (1149, 1147, 239, 241), (1272, 1266, 1057, 169, 144, 1150), (1161, 1151, 126, 125), (958, 957, 1153, 205, 392, 1157), (480, 478, 1092, 1112), (1112, 1092, 1158, 780), (780, 1158, 161, 163), (53, 55, 57, 59, 61, 63, 65, 67, 69, 71, 73, 75, 77, 79, 81, 83, 85, 87, 89, 91, 93, 585, 593, 598, 608, 603, 615, 623, 632, 638, 626, 650, 645, 658, 671, 683, 662, 689, 677, 692, 770, 704, 695, 785, 779, 800, 789, 794, 815, 809, 866, 887, 872, 878, 882, 893, 911, 905, 990, 977, 966, 959, 950, 962, 971, 983, 1075, 1084, 1072, 1063, 1054, 1048, 1066, 1196, 1199, 1179, 1175, 1164, 1172, 1185, 1277, 1283, 1280, 1286, 1264, 1245, 1215, 1210, 1333, 1327, 1331, 1309, 1312, 1297, 1299), (593, 585, 572, 579, 556, 561, 567, 549, 545, 541, 533, 524, 519, 513, 495, 500, 509, 484, 472, 491, 477, 450, 456, 466, 463, 761, 754, 748, 733, 739, 744, 726, 710, 721, 716, 853, 858, 841, 846, 827, 837, 833, 821, 917, 924, 930, 942, 936, 948, 1002, 1008, 1016, 1021, 1039, 1028, 1046, 1094, 1113, 1108, 1130, 1127, 1120, 1136, 1250, 1267, 1273, 1258, 1240, 1227, 1234, 1321, 1318, 1315, 1324, 1305, 1302, 1289, 1299, 1297, 1312, 1309, 1331, 1327, 1333, 1210, 1215, 1245, 1264, 1286, 1280, 1283, 1277, 1185, 1172, 1164, 1175, 1179, 1199, 1196, 1066, 1048, 1054, 1063, 1072, 1084, 1075, 983, 971, 962, 950, 959, 966, 977, 990, 905, 911, 893, 882, 878, 872, 887, 866, 809, 815, 794, 789, 800, 779, 785, 695, 704, 770, 692, 677, 689, 662, 683, 671, 658, 645, 650, 626, 638, 632, 623, 615, 603, 608, 598), (1036, 506, 1301, 1304), (1304, 1301, 505, 1035), (1035, 505, 432, 437), (1217, 1090, 120, 131), (775, 740, 851, 857), (857, 851, 1091, 818), (818, 1091, 269, 271), (449, 776, 836, 831), (831, 836, 828, 1159), (1159, 828, 305, 147), (1023, 522, 520, 1109), (1109, 520, 518, 1025), (1025, 518, 424, 429), (1152, 1141, 123, 140), (870, 869, 539, 532), (532, 539, 876, 1160), (1160, 876, 336, 341), (867, 707, 490, 470), (470, 490, 703, 865), (865, 703, 326, 331), (713, 711, 475, 448), (448, 475, 709, 1163), (1163, 709, 255, 257), (996, 995, 993, 1165), (1165, 993, 991, 1167), (1167, 991, 408, 413), (1232, 1294, 112, 139), (1034, 1098, 130, 132), (462, 460, 947, 1001), (1001, 947, 459, 1168), (1168, 459, 153, 155), (888, 886, 1149, 241, 344, 1169), (804, 799, 1014, 1020), (1020, 1014, 798, 1170), (1170, 798, 287, 291), (1223, 1232, 139, 122), (997, 996, 1165, 1178), (1178, 1165, 1167, 986), (986, 1167, 413, 412), (1156, 1155, 114, 143), (906, 904, 1180, 229, 360, 1133), (488, 487, 1135, 1248), (1248, 1135, 485, 1053), (1053, 485, 165, 167), (674, 670, 669, 1146), (1146, 669, 668, 1147), (1147, 668, 237, 239), (903, 651, 648, 1088), (1088, 648, 646, 914), (914, 646, 358, 363), (894, 892, 580, 554), (554, 580, 1182, 1184, 884), (884, 1184, 1182, 349, 348), (542, 540, 538, 1123), (1123, 538, 537, 1124), (1124, 537, 189, 191), (1004, 1000, 1103, 187, 416, 1186), (504, 503, 1320, 1317), (1317, 1320, 1105, 1027), (1027, 1105, 173, 175), (792, 482, 1118, 1125), (1125, 1118, 481, 790), (790, 481, 280, 285), (778, 777, 1257, 1239), (1239, 1257, 1188, 738), (738, 1188, 277, 274), (864, 863, 253, 328), (529, 528, 527, 1101), (1101, 527, 526, 1102), (1102, 526, 183, 185), (179, 773, 1189, 1190, 1191, 1192, 1193, 1195, 1200, 1202, 1203, 1205, 1209, 1211, 1213, 1218, 1219, 742, 344, 241, 239, 237, 351, 352, 235, 233, 231, 359, 360, 229, 227, 225, 369, 367, 223, 221, 219, 375, 376, 217, 215, 213, 383, 384, 211, 209, 207, 391, 444, 439, 392, 205, 203, 201, 399, 400, 199, 197, 195, 407, 408, 193, 191, 189, 415, 416, 187, 185, 183, 425, 423, 181), (1219, 1218, 1213, 1211, 1209, 1205, 1203, 1202, 1200, 1195, 1193, 1192, 1191, 1190, 1189, 773, 769, 768, 767, 766, 765, 764, 762, 760, 758, 757, 755, 753, 751, 749, 747, 742), (999, 998, 1004, 1220), (1220, 1004, 1186, 1224), (1224, 1186, 416, 421), (812, 810, 928, 941), (941, 928, 1226, 814), (814, 1226, 299, 298), (1024, 1018, 1017, 1107), (1107, 1017, 1015, 1111), (1111, 1015, 423, 427), (92, 90, 88, 86, 84, 82, 80, 78, 76, 74, 72, 70, 68, 66, 64, 62, 60, 58, 56, 54, 52, 1298, 1295, 1310, 1307, 1329, 1326, 1332, 1208, 1214, 1243, 1263, 1285, 1279, 1282, 1276, 1183, 1171, 1162, 1174, 1177, 1198, 1197, 1068, 1052, 1056, 1065, 1073, 1085, 1077, 985, 973, 963, 952, 960, 968, 979, 992, 907, 912, 895, 885, 880, 875, 890, 868, 811, 816, 795, 791, 801, 781, 786, 697, 705, 771, 693, 679, 690, 664, 684, 672, 659, 647, 652, 628, 640, 634, 624, 617, 605, 610, 599, 594, 587, 574), (879, 696, 517, 523), (523, 517, 688, 877), (877, 688, 334, 339), (644, 643, 1228, 904), (904, 1228, 1230, 1180), (1180, 1230, 227, 229), (896, 667, 665, 1231), (1231, 665, 663, 902), (902, 663, 350, 355), (805, 804, 1020, 1037), (1037, 1020, 1170, 803), (803, 1170, 291, 290), (1151, 1152, 140, 126), (862, 861, 508, 483), (483, 508, 864, 1236), (1236, 864, 328, 333), (901, 900, 899, 1237), (1237, 899, 1116, 1238), (1238, 1116, 352, 357), (1104, 1223, 122, 138), (984, 982, 1242, 1244), (1244, 1242, 1246, 974), (974, 1246, 405, 404), (611, 609, 606, 1249), (1249, 606, 604, 1251), (1251, 604, 213, 215), (926, 922, 921, 1058), (1058, 921, 920, 1060), (1060, 920, 367, 371), (860, 720, 752, 759), (759, 752, 717, 856), (856, 717, 320, 325), (1294, 1207, 113, 112), (982, 980, 978, 1242), (1242, 978, 1253, 1246), (1246, 1253, 400, 405), (986, 553, 552, 1178), (1178, 552, 550, 997), (997, 550, 406, 411), (715, 713, 448, 454), (454, 448, 1163, 849), (849, 1163, 257, 259), (810, 808, 923, 928), (928, 923, 807, 1226), (1226, 807, 295, 299), (955, 602, 600, 1080), (1080, 600, 597, 953), (953, 597, 382, 387), (972, 965, 958, 1038), (1038, 958, 1157, 1041), (1041, 1157, 392, 397), (1154, 1161, 125, 133), (951, 946, 945, 1078), (1078, 945, 1254, 1081), (1081, 1254, 384, 389), (578, 577, 1097, 957), (957, 1097, 1099, 1153), (1153, 1099, 203, 205), (777, 774, 1272, 1257), (1257, 1272, 1150, 1188), (1188, 1150, 144, 277), (478, 476, 1045, 1092), (1092, 1045, 474, 1158), (1158, 474, 159, 161), (892, 891, 888, 580), (580, 888, 1169, 1182), (1182, 1169, 344, 349), (729, 728, 731, 737), (737, 731, 1255, 832), (832, 1255, 263, 265), (844, 842, 725, 708), (708, 725, 1256, 848), (848, 1256, 315, 314), (1221, 1222, 136, 135), (854, 852, 465, 461), (461, 465, 850, 1082), (1082, 850, 319, 323), (937, 935, 932, 1142), (1142, 932, 1119, 1144), (1144, 1119, 376, 381), (876, 873, 247, 336), (701, 700, 511, 493), (493, 511, 698, 1260), (1260, 698, 249, 251), (1206, 1204, 116, 118), (1090, 1033, 124, 120), (613, 611, 1249, 931), (931, 1249, 1251, 1117), (1117, 1251, 215, 217), (564, 562, 1093, 976), (976, 1093, 1095, 1261), (1261, 1095, 197, 199), (1207, 1145, 127, 113), (596, 592, 1138, 944), (944, 1138, 1140, 1262), (1262, 1140, 209, 211), (1291, 1300, 1296, 1311, 1308, 1330, 1328, 1334, 1212, 1216, 1247, 1265, 1287, 1281, 1284, 1278, 1187, 1173, 1166, 1176, 1181, 1201, 1194, 1067, 1050, 1055, 1064, 1074, 1086, 1079, 987, 975, 964, 954, 961, 970, 981, 994, 909, 913, 897, 883, 881, 874, 889, 871, 813, 817, 796, 793, 802, 783, 787, 699, 706, 772, 694, 681, 691, 666, 685, 673, 660, 649, 654, 630, 642, 636, 625, 619, 607, 612, 601, 595, 589, 576, 583, 581, 112, 113, 127, 119, 117, 134, 143, 114, 133, 125, 126, 140, 123, 118, 116, 129, 128), (974, 570, 568, 1244), (1244, 568, 566, 984), (984, 566, 398, 403), (945, 944, 1262, 1254), (1254, 1262, 211, 384), (1148, 1143, 117, 119), (842, 840, 743, 725), (725, 743, 834, 1256), (1256, 834, 311, 315), (1292, 1335, 137, 115), (1335, 1221, 135, 137), (1005, 999, 1220, 1269), (1269, 1220, 1224, 1006), (1006, 1224, 421, 420), (643, 641, 639, 1228), (1228, 639, 637, 1230), (1230, 637, 225, 227), (1139, 1156, 143, 134), (830, 828, 836, 825), (825, 836, 776, 826), (826, 776, 304, 309), (629, 627, 1270, 915), (915, 1270, 1271, 918), (918, 1271, 221, 223), (848, 732, 719, 708), (708, 719, 730, 844), (844, 730, 312, 317), (702, 701, 493, 499), (499, 493, 1260, 863), (863, 1260, 251, 253), (824, 822, 839, 845), (845, 839, 820, 1134), (1134, 820, 303, 307), (1293, 1292, 115, 128), (1098, 1100, 121, 130), (902, 901, 1237, 1231), (1231, 1237, 1238, 896), (896, 1238, 357, 356), (467, 462, 1001, 1007), (1007, 1001, 1168, 797), (797, 1168, 155, 157), (453, 451, 819, 916), (916, 819, 1275, 806), (806, 1275, 149, 151), (1006, 536, 535, 1269), (1269, 535, 531, 1005), (1005, 531, 414, 419), (877, 870, 532, 523), (523, 532, 1160, 879), (879, 1160, 341, 340), (728, 724, 746, 731), (731, 746, 722, 1255), (1255, 722, 261, 263), (865, 862, 483, 470), (470, 483, 1236, 867), (867, 1236, 333, 332), (627, 622, 621, 1270), (1270, 621, 620, 1271), (1271, 620, 219, 221), (790, 788, 1129, 1125), (1125, 1129, 1121, 792), (792, 1121, 283, 282), (978, 976, 1261, 199, 400, 1253), (451, 449, 831, 819), (819, 831, 1159, 1275), (1275, 1159, 147, 149), (969, 967, 1049, 1069), (1069, 1049, 1051, 956), (956, 1051, 445, 396)])
me_cube_001.polygons.foreach_set('material_index', [0, 3, 3, 3, 3, 3, 3, 3, 3, 3, 3, 3, 3, 3, 3, 3, 3, 3, 3, 3, 3, 3, 3, 3, 3, 3, 3, 3, 3, 3, 3, 3, 3, 3, 3, 3, 3, 3, 3, 3, 3, 3, 3, 0, 0, 0, 0, 0, 0, 0, 1, 1, 0, 1, 1, 0, 1, 1, 0, 1, 1, 0, 1, 1, 0, 1, 1, 0, 1, 1, 0, 1, 1, 0, 1, 1, 0, 1, 1, 0, 1, 1, 0, 1, 1, 0, 1, 1, 0, 1, 1, 0, 1, 1, 0, 1, 1, 0, 1, 1, 0, 1, 1, 0, 1, 1, 0, 1, 1, 0, 0, 1, 0, 0, 1, 0, 3, 2, 0, 2, 0, 0, 2, 0, 0, 0, 0, 0, 2, 0, 0, 2, 0, 0, 2, 0, 0, 0, 0, 0, 2, 0, 0, 0, 0, 0, 2, 0, 0, 0, 0, 2, 2, 2, 0, 0, 0, 0, 2, 0, 0, 0, 0, 0, 2, 0, 0, 0, 0, 0, 2, 0, 0, 0, 0, 0, 2, 0, 0, 0, 0, 0, 2, 0, 0, 0, 0, 0, 2, 0, 0, 0, 0, 2, 0, 0, 0, 0, 2, 0, 0, 0, 0, 0, 0, 0, 0, 0, 0, 2, 0, 0, 0, 0, 0, 2, 0, 0, 0, 0, 0, 2, 0, 0, 0, 0, 0, 2, 0, 0, 0, 0, 0, 2, 0, 0, 0, 0, 0, 0, 2, 0, 0, 0, 0, 0, 1, 1, 1, 0, 0, 0, 0, 0, 1, 1, 1, 0, 0, 0, 0, 0, 2, 1, 1, 1, 1, 1, 1, 0, 0, 0, 0, 2, 2, 2, 1, 1, 1, 0, 0, 0, 0, 0, 0, 0, 0, 2, 1, 1, 1, 1, 1, 1, 1, 1, 1, 1, 1, 1, 1, 1, 1, 0, 0, 0, 1, 1, 1, 0, 0, 0, 0, 0, 0, 0, 0, 0, 0, 0, 0, 1, 1, 1, 0, 0, 0, 0, 0, 0, 0, 1, 1, 1, 0, 0, 0, 0, 0, 0, 0, 0, 0, 1, 1, 1, 0, 0, 0, 1, 1, 1, 0, 0, 0, 1, 1, 1, 3, 3, 0, 0, 0, 0, 1, 1, 1, 0, 0, 0, 0, 0, 0, 0, 0, 0, 0, 0, 0, 0, 1, 1, 1, 0, 0, 0, 0, 0, 1, 1, 1, 0, 0, 0, 0, 0, 0, 0, 0, 0, 0, 1, 1, 1, 1, 1, 1, 0, 0, 0, 0, 0, 0, 1, 1, 1, 0, 1, 1, 1, 0, 0, 0, 0, 0, 0, 0, 1, 1, 1, 0, 0, 0, 0, 0, 0, 0, 0, 0, 0, 0, 3, 0, 0, 0, 1, 1, 1, 0, 0, 0, 0, 0, 0, 0, 0, 0, 0, 0, 0, 0, 0, 0, 0, 0, 1, 1, 1, 0, 0, 0, 2, 2, 2, 0, 0, 0, 0, 0, 0, 0, 1, 1, 1, 0, 0, 0, 0, 0, 0, 0, 0, 0, 0, 0, 0, 0, 1, 1, 1, 0, 0, 0, 1, 1, 1, 0, 0, 0, 1, 1, 1, 2, 2, 2, 0, 2, 2, 2, 0, 0, 0, 0, 1, 1, 1, 0, 0, 1, 1, 1, 1, 1, 1, 0, 1, 1, 1, 0, 0, 0, 0, 0, 0, 0, 0, 0, 0, 0, 0, 0, 0, 0, 1, 1, 1, 0, 0, 0, 0, 1, 1, 1, 0, 0, 0, 1, 1, 1, 0, 0, 0, 0, 0, 0, 0, 0, 1, 1, 1, 1, 1, 1, 0, 0, 0, 0, 0, 0, 1, 1, 1, 0, 0, 0, 1, 1, 1, 0, 0, 0, 0, 1, 1, 1, 0, 0, 0])
me_cube_001.materials.append(None)
me_cube_001.materials.append(mat_grey)
me_cube_001.materials.append(mat_white)
me_cube_001.materials.append(mat_lightgrey)
me_cube_001.use_remesh_preserve_volume = False
me_cube_001.use_remesh_preserve_attributes = False
me_cube_001.use_mirror_vertex_groups = False
me_cube_001.update()

# ---- objects
ob_cube = bpy.data.objects.new('Cube', me_cube)
ob_lamp = bpy.data.objects.new('Lamp', light_lamp)
ob_camera = bpy.data.objects.new('Camera', cam_camera)
ob_cube_001 = bpy.data.objects.new('Cube.001', me_cube_001)
ob_lamp_001 = bpy.data.objects.new('Lamp.001', light_lamp_001)

# ---- transforms, parenting, visibility, modifiers, constraints
ob_cube.location = (0.0, 0.0, 0.0)
ob_cube.scale = (1.183, 1.183, 1.183)
ob_cube.lock_rotations_4d = False
ob_cube.empty_display_type = 'ARROWS'
ob_cube.lineart.crease_threshold = 0.0
ob_lamp.location = (-6.055, 1.775, 7.142)
ob_lamp.rotation_euler = (0.6503, 0.05522, 1.866)
ob_lamp.lock_rotations_4d = False
ob_lamp.empty_display_type = 'ARROWS'
ob_lamp.color = (0.0, 0.0, 0.0, 0.0)
ob_lamp.lineart.crease_threshold = 0.0
ob_camera.location = (7.481, -6.508, 5.344)
ob_camera.rotation_euler = (1.109, 0.0, 0.8149)
ob_camera.lock_rotations_4d = False
ob_camera.empty_display_type = 'ARROWS'
ob_camera.color = (0.0, 0.0, 0.0, 0.0)
ob_camera.display_type = 'WIRE'
ob_camera.lineart.crease_threshold = 0.0
ob_cube_001.location = (0.07894, 0.07129, 0.3459)
ob_cube_001.rotation_euler = (0.0, 3.142, 0.0)
ob_cube_001.scale = (1.328, 1.328, 1.328)
ob_cube_001.lock_rotations_4d = False
ob_cube_001.empty_display_type = 'ARROWS'
ob_cube_001.lineart.crease_threshold = 0.0
ob_lamp_001.location = (1.214, -0.4719, 7.772)
ob_lamp_001.rotation_euler = (0.6503, 0.05522, 1.866)
ob_lamp_001.lock_rotations_4d = False
ob_lamp_001.empty_display_type = 'ARROWS'
ob_lamp_001.color = (0.0, 0.0, 0.0, 0.0)
ob_lamp_001.lineart.crease_threshold = 0.0

# ---- collection membership
col_collection_1.objects.link(ob_cube)
col_collection_1.objects.link(ob_lamp)
col_collection_1.objects.link(ob_camera)
col_collection_1.objects.link(ob_cube_001)
col_collection_1.objects.link(ob_lamp_001)

# ---- scene / render settings (as saved in the file)
scene.camera = ob_camera
scene.frame_start = 1; scene.frame_end = 250; scene.frame_set(1)
scene.render.engine = 'CYCLES'
scene.render.resolution_percentage = 50
scene.render.dither_intensity = 0.0
scene.cycles.use_denoising = False
scene.cycles.samples = 128
scene.cycles.sampling_pattern = 'TABULATED_SOBOL'
scene.cycles.use_adaptive_sampling = False
scene.cycles.use_light_tree = False
scene.cycles.blur_glossy = 0.0
scene.cycles.sample_clamp_indirect = 0.0
scene.view_settings.view_transform = 'Standard'
bpy.context.view_layer.update()
